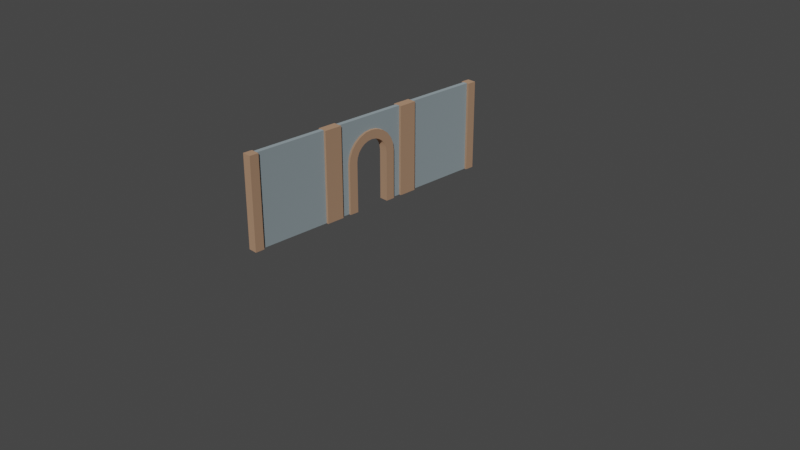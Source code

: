 # Source: wall_with_door_opened.blend  (saved by Blender 3.1.7; exported with 4.5.12 LTS)
import bpy
from mathutils import Matrix  # noqa: F401  (used for matrix-valued properties, if any)

bpy.ops.wm.read_factory_settings(use_empty=True)
scene = bpy.context.scene
scene.name = 'Scene'

# ---- collections
col_collection = bpy.data.collections.new('Collection'); scene.collection.children.link(col_collection)

# ---- materials (node trees are filled in below, after node groups)
mat_wood_009 = bpy.data.materials.new('wood.009')
mat_wood_009.use_backface_culling = True
mat_wood_009.use_transparent_shadow = False
mat_wood_009.diffuse_color = (0.9098, 0.549, 0.349, 1.0)
mat_stone_009 = bpy.data.materials.new('stone.009')
mat_stone_009.use_backface_culling = True
mat_stone_009.use_transparent_shadow = False
mat_stone_009.diffuse_color = (0.6039, 0.7333, 0.7882, 1.0)
mat_wood_010 = bpy.data.materials.new('wood.010')
mat_wood_010.use_backface_culling = True
mat_wood_010.use_transparent_shadow = False
mat_wood_010.diffuse_color = (0.9098, 0.549, 0.349, 1.0)
mat_stone_010 = bpy.data.materials.new('stone.010')
mat_stone_010.use_backface_culling = True
mat_stone_010.use_transparent_shadow = False
mat_stone_010.diffuse_color = (0.6039, 0.7333, 0.7882, 1.0)
mat_wood_011 = bpy.data.materials.new('wood.011')
mat_wood_011.use_backface_culling = True
mat_wood_011.use_transparent_shadow = False
mat_wood_011.diffuse_color = (0.9098, 0.549, 0.349, 1.0)
mat_stone_011 = bpy.data.materials.new('stone.011')
mat_stone_011.use_backface_culling = True
mat_stone_011.use_transparent_shadow = False
mat_stone_011.diffuse_color = (0.6039, 0.7333, 0.7882, 1.0)

# ---- material node trees
mat_wood_009.use_nodes = True; mat_wood_009.node_tree.nodes.clear()
_N = mat_wood_009.node_tree.nodes; _L = mat_wood_009.node_tree.links
n0 = _N.new('ShaderNodeBsdfPrincipled'); n0.name = 'Principled BSDF'; n0.location = (10, 300)
n0.distribution = 'GGX'
n0.subsurface_method = 'RANDOM_WALK_SKIN'
n0.inputs[0].default_value = (0.9098, 0.549, 0.349, 1.0)
n0.inputs[1].default_value = 1.0
n0.inputs[2].default_value = 1.0
n0.inputs[3].default_value = 1.45
n0.inputs[27].default_value = (0.0, 0.0, 0.0, 1.0)
n0.inputs[28].default_value = 1.0
n1 = _N.new('ShaderNodeOutputMaterial'); n1.name = 'Material Output'; n1.location = (320, 270)
_L.new(n0.outputs[0], n1.inputs[0])
n1.is_active_output = True
mat_stone_009.use_nodes = True; mat_stone_009.node_tree.nodes.clear()
_N = mat_stone_009.node_tree.nodes; _L = mat_stone_009.node_tree.links
n0 = _N.new('ShaderNodeBsdfPrincipled'); n0.name = 'Principled BSDF'; n0.location = (10, 300)
n0.distribution = 'GGX'
n0.subsurface_method = 'RANDOM_WALK_SKIN'
n0.inputs[0].default_value = (0.6039, 0.7333, 0.7882, 1.0)
n0.inputs[1].default_value = 1.0
n0.inputs[2].default_value = 1.0
n0.inputs[3].default_value = 1.45
n0.inputs[27].default_value = (0.0, 0.0, 0.0, 1.0)
n0.inputs[28].default_value = 1.0
n1 = _N.new('ShaderNodeOutputMaterial'); n1.name = 'Material Output'; n1.location = (320, 270)
_L.new(n0.outputs[0], n1.inputs[0])
n1.is_active_output = True
mat_wood_010.use_nodes = True; mat_wood_010.node_tree.nodes.clear()
_N = mat_wood_010.node_tree.nodes; _L = mat_wood_010.node_tree.links
n0 = _N.new('ShaderNodeBsdfPrincipled'); n0.name = 'Principled BSDF'; n0.location = (10, 300)
n0.distribution = 'GGX'
n0.subsurface_method = 'RANDOM_WALK_SKIN'
n0.inputs[0].default_value = (0.9098, 0.549, 0.349, 1.0)
n0.inputs[1].default_value = 1.0
n0.inputs[2].default_value = 1.0
n0.inputs[3].default_value = 1.45
n0.inputs[27].default_value = (0.0, 0.0, 0.0, 1.0)
n0.inputs[28].default_value = 1.0
n1 = _N.new('ShaderNodeOutputMaterial'); n1.name = 'Material Output'; n1.location = (320, 270)
_L.new(n0.outputs[0], n1.inputs[0])
n1.is_active_output = True
mat_stone_010.use_nodes = True; mat_stone_010.node_tree.nodes.clear()
_N = mat_stone_010.node_tree.nodes; _L = mat_stone_010.node_tree.links
n0 = _N.new('ShaderNodeBsdfPrincipled'); n0.name = 'Principled BSDF'; n0.location = (10, 300)
n0.distribution = 'GGX'
n0.subsurface_method = 'RANDOM_WALK_SKIN'
n0.inputs[0].default_value = (0.6039, 0.7333, 0.7882, 1.0)
n0.inputs[1].default_value = 1.0
n0.inputs[2].default_value = 1.0
n0.inputs[3].default_value = 1.45
n0.inputs[27].default_value = (0.0, 0.0, 0.0, 1.0)
n0.inputs[28].default_value = 1.0
n1 = _N.new('ShaderNodeOutputMaterial'); n1.name = 'Material Output'; n1.location = (320, 270)
_L.new(n0.outputs[0], n1.inputs[0])
n1.is_active_output = True
mat_wood_011.use_nodes = True; mat_wood_011.node_tree.nodes.clear()
_N = mat_wood_011.node_tree.nodes; _L = mat_wood_011.node_tree.links
n0 = _N.new('ShaderNodeBsdfPrincipled'); n0.name = 'Principled BSDF'; n0.location = (10, 300)
n0.distribution = 'GGX'
n0.subsurface_method = 'RANDOM_WALK_SKIN'
n0.inputs[0].default_value = (0.9098, 0.549, 0.349, 1.0)
n0.inputs[1].default_value = 1.0
n0.inputs[2].default_value = 1.0
n0.inputs[3].default_value = 1.45
n0.inputs[27].default_value = (0.0, 0.0, 0.0, 1.0)
n0.inputs[28].default_value = 1.0
n1 = _N.new('ShaderNodeOutputMaterial'); n1.name = 'Material Output'; n1.location = (320, 270)
_L.new(n0.outputs[0], n1.inputs[0])
n1.is_active_output = True
mat_stone_011.use_nodes = True; mat_stone_011.node_tree.nodes.clear()
_N = mat_stone_011.node_tree.nodes; _L = mat_stone_011.node_tree.links
n0 = _N.new('ShaderNodeBsdfPrincipled'); n0.name = 'Principled BSDF'; n0.location = (10, 300)
n0.distribution = 'GGX'
n0.subsurface_method = 'RANDOM_WALK_SKIN'
n0.inputs[0].default_value = (0.6039, 0.7333, 0.7882, 1.0)
n0.inputs[1].default_value = 1.0
n0.inputs[2].default_value = 1.0
n0.inputs[3].default_value = 1.45
n0.inputs[27].default_value = (0.0, 0.0, 0.0, 1.0)
n0.inputs[28].default_value = 1.0
n1 = _N.new('ShaderNodeOutputMaterial'); n1.name = 'Material Output'; n1.location = (320, 270)
_L.new(n0.outputs[0], n1.inputs[0])
n1.is_active_output = True

# ---- world
world_world = bpy.data.worlds.new('World'); scene.world = world_world
world_world.use_nodes = True; world_world.node_tree.nodes.clear()
_N = world_world.node_tree.nodes; _L = world_world.node_tree.links
n0 = _N.new('ShaderNodeOutputWorld'); n0.name = 'World Output'; n0.location = (300, 300)
n1 = _N.new('ShaderNodeBackground'); n1.name = 'Background'; n1.location = (10, 300)
n1.inputs[0].default_value = (0.05088, 0.05088, 0.05088, 1.0)
_L.new(n1.outputs[0], n0.inputs[0])
n0.is_active_output = True
world_world.color = (0.05088, 0.05088, 0.05088)
world_world.use_sun_shadow = False
world_world.sun_shadow_jitter_overblur = 0.0

# ---- cameras
cam_camera = bpy.data.cameras.new('Camera')
cam_camera.clip_end = 100.0
cam_camera.ortho_scale = 7.314

# ---- meshes
me_mesh_walldoor_002 = bpy.data.meshes.new('Mesh wallDoor.002')
me_mesh_walldoor_002.from_pydata([(-0.5, 0.5, 0.0), (-0.5, 0.4, 0.0), (-0.4, 0.5, 0.0), (-0.475, 0.4, 0.0), (-0.425, 0.4, 0.0), (-0.4, 0.4, 0.0), (-0.475, 0.4, 0.0), (-0.5, 0.4, 0.0), (-0.475, 0.4, 1.0), (-0.5, 0.4, 1.0), (-0.5, 0.4, 1.0), (-0.5, 0.5, 1.0), (-0.475, 0.4, 1.0), (-0.4, 0.5, 1.0), (-0.425, 0.4, 1.0), (-0.4, 0.4, 1.0), (-0.5, -0.5, 1.0), (-0.5, -0.4, 1.0), (-0.4, -0.5, 1.0), (-0.475, -0.4, 1.0), (-0.425, -0.4, 1.0), (-0.4, -0.4, 1.0), (-0.5, -0.4, 0.0), (-0.475, -0.4, 0.0), (-0.5, -0.4, 1.0), (-0.475, -0.4, 1.0), (-0.5, -0.4, 0.0), (-0.5, -0.5, 0.0), (-0.475, -0.4, 0.0), (-0.4, -0.5, 0.0), (-0.425, -0.4, 0.0), (-0.4, -0.4, 0.0), (-0.4, 0.4, 0.0), (-0.425, 0.4, 0.0), (-0.4, 0.4, 1.0), (-0.425, 0.4, 1.0), (-0.425, -0.4, 0.0), (-0.4, -0.4, 0.0), (-0.425, -0.4, 1.0), (-0.4, -0.4, 1.0), (-0.4, -0.5, 0.0), (-0.4, -0.5, 1.0), (-0.4, -0.4, 0.0), (-0.4, -0.4, 1.0), (-0.5, -0.5, 1.0), (-0.5, -0.5, 0.0), (-0.5, -0.4, 1.0), (-0.5, -0.4, 0.0), (-0.5, 0.5, 0.0), (-0.4, 0.5, 0.0), (-0.5, 0.5, 1.0), (-0.4, 0.5, 1.0), (-0.4, -0.5, 0.0), (-0.5, -0.5, 0.0), (-0.4, -0.5, 1.0), (-0.5, -0.5, 1.0), (-0.4, 0.4, 0.0), (-0.4, 0.4, 1.0), (-0.4, 0.5, 0.0), (-0.4, 0.5, 1.0), (-0.5, 0.4, 1.0), (-0.5, 0.4, 0.0), (-0.5, 0.5, 1.0), (-0.5, 0.5, 0.0), (-0.425, -0.15, 0.8098), (-0.425, -0.07765, 0.8398), (-0.4, -0.15, 0.8098), (-0.4, -0.07765, 0.8398), (-0.425, -0.07765, 0.8398), (-0.425, -1.444e-15, 0.85), (-0.4, -0.07765, 0.8398), (-0.4, -1.444e-15, 0.85), (-0.425, 0.3, 0.0), (-0.4, 0.3, 0.0), (-0.425, 0.3, 0.55), (-0.4, 0.3, 0.55), (-0.5, -0.2, -3.614e-21), (-0.5, -0.3, -3.614e-21), (-0.4, -0.2, 0.0), (-0.475, -0.3, 0.0), (-0.425, -0.3, 0.0), (-0.4, -0.3, 0.0), (-0.4, 0.2, 0.0), (-0.4, 0.2, 0.55), (-0.4, 0.3, 0.0), (-0.4, 0.2, 0.7714), (-0.4, 0.2121, 0.7621), (-0.4, 0.2598, 0.7), (-0.4, 0.2898, 0.6276), (-0.4, 0.3, 0.55), (-0.4, 0.1932, 0.6018), (-0.4, 0.1732, 0.65), (-0.4, 0.15, 0.8098), (-0.4, 0.1414, 0.6914), (-0.4, 0.1, 0.7232), (-0.4, 0.07765, 0.8398), (-0.4, 0.05176, 0.7432), (-0.4, -1.444e-15, 0.85), (-0.4, -1.444e-15, 0.75), (-0.4, -0.05176, 0.7432), (-0.4, -0.07765, 0.8398), (-0.4, -0.1, 0.7232), (-0.4, -0.1414, 0.6914), (-0.4, -0.15, 0.8098), (-0.4, -0.1732, 0.65), (-0.4, -0.1932, 0.6018), (-0.4, -0.2, 0.7714), (-0.4, -0.2, 0.55), (-0.4, -0.2121, 0.7621), (-0.4, -0.2, 0.0), (-0.4, -0.2598, 0.7), (-0.4, -0.2898, 0.6276), (-0.4, -0.3, 0.0), (-0.4, -0.3, 0.55), (-0.4, -0.3, 0.0), (-0.425, -0.3, 0.0), (-0.4, -0.3, 0.55), (-0.425, -0.3, 0.55), (-0.425, -0.2, 0.7714), (-0.425, -0.15, 0.8098), (-0.4, -0.2, 0.7714), (-0.4, -0.15, 0.8098), (-0.4, -0.2121, 0.7621), (-0.425, -0.2121, 0.7621), (-0.5, 0.3, -3.614e-21), (-0.5, 0.2, -3.614e-21), (-0.475, 0.3, 0.0), (-0.4, 0.2, 0.0), (-0.425, 0.3, 0.0), (-0.4, 0.3, 0.0), (-0.4, 0.1732, 0.65), (-0.5, 0.1732, 0.65), (-0.4, 0.1414, 0.6914), (-0.5, 0.1414, 0.6914), (-0.5, -0.1732, 0.65), (-0.4, -0.1732, 0.65), (-0.5, -0.1414, 0.6914), (-0.4, -0.1414, 0.6914), (-0.475, -0.2898, 0.6276), (-0.5, -0.2898, 0.6276), (-0.475, -0.2598, 0.7), (-0.5, -0.2598, 0.7), (-0.5, -0.1932, 0.6018), (-0.4, -0.1932, 0.6018), (-0.5, -0.1732, 0.65), (-0.4, -0.1732, 0.65), (-0.475, -0.3, 0.55), (-0.5, -0.3, 0.55), (-0.475, -0.2898, 0.6276), (-0.5, -0.2898, 0.6276), (-0.425, 0.2898, 0.6276), (-0.4, 0.2898, 0.6276), (-0.425, 0.2598, 0.7), (-0.4, 0.2598, 0.7), (-0.5, -0.2121, 0.7621), (-0.5, -0.2, 0.7714), (-0.475, -0.2121, 0.7621), (-0.475, -0.2, 0.7714), (-0.5, -0.15, 0.8098), (-0.475, -0.15, 0.8098), (-0.5, -0.3, -3.614e-21), (-0.5, -0.3, 0.55), (-0.475, -0.3, 0.0), (-0.475, -0.3, 0.55), (-0.475, -0.2598, 0.7), (-0.5, -0.2598, 0.7), (-0.475, -0.2121, 0.7621), (-0.5, -0.2121, 0.7621), (-0.5, 0.2, 0.7714), (-0.5, 0.2121, 0.7621), (-0.475, 0.2, 0.7714), (-0.475, 0.2121, 0.7621), (-0.475, 0.15, 0.8098), (-0.5, 0.15, 0.8098), (-0.425, 0.07765, 0.8398), (-0.425, 0.15, 0.8098), (-0.4, 0.07765, 0.8398), (-0.4, 0.15, 0.8098), (-0.5, 0.2, -3.614e-21), (-0.5, 0.2, 0.55), (-0.4, 0.2, 0.0), (-0.4, 0.2, 0.55), (-0.5, -0.15, 0.8098), (-0.5, -0.07765, 0.8398), (-0.475, -0.15, 0.8098), (-0.475, -0.07765, 0.8398), (-0.425, -1.444e-15, 0.85), (-0.425, 0.07765, 0.8398), (-0.4, -1.444e-15, 0.85), (-0.4, 0.07765, 0.8398), (-0.4, 0.2, 0.55), (-0.5, 0.2, 0.55), (-0.4, 0.1932, 0.6018), (-0.5, 0.1932, 0.6018), (-0.5, 0.2598, 0.7), (-0.475, 0.2598, 0.7), (-0.5, 0.2121, 0.7621), (-0.475, 0.2121, 0.7621), (-0.4, -0.2598, 0.7), (-0.425, -0.2598, 0.7), (-0.4, -0.2121, 0.7621), (-0.425, -0.2121, 0.7621), (-0.5, -0.2, -3.614e-21), (-0.4, -0.2, 0.0), (-0.5, -0.2, 0.55), (-0.4, -0.2, 0.55), (-0.4, -0.3, 0.55), (-0.425, -0.3, 0.55), (-0.4, -0.2898, 0.6276), (-0.425, -0.2898, 0.6276), (-0.425, 0.2598, 0.7), (-0.4, 0.2598, 0.7), (-0.425, 0.2121, 0.7621), (-0.4, 0.2121, 0.7621), (-0.4, -0.2898, 0.6276), (-0.425, -0.2898, 0.6276), (-0.4, -0.2598, 0.7), (-0.425, -0.2598, 0.7), (-0.4, 0.1932, 0.6018), (-0.5, 0.1932, 0.6018), (-0.4, 0.1732, 0.65), (-0.5, 0.1732, 0.65), (-0.5, -1.444e-15, 0.75), (-0.5, -0.05176, 0.7432), (-0.4, -1.444e-15, 0.75), (-0.4, -0.05176, 0.7432), (-0.5, -0.2121, 0.7621), (-0.5, -0.2, 0.55), (-0.5, -0.2, 0.7714), (-0.5, -0.1932, 0.6018), (-0.5, -0.15, 0.8098), (-0.5, -0.1732, 0.65), (-0.5, -0.1414, 0.6914), (-0.5, -0.07765, 0.8398), (-0.5, -0.1, 0.7232), (-0.5, -0.05176, 0.7432), (-0.5, -1.444e-15, 0.85), (-0.5, -1.444e-15, 0.75), (-0.5, 0.07765, 0.8398), (-0.5, 0.05176, 0.7432), (-0.5, 0.1, 0.7232), (-0.5, 0.15, 0.8098), (-0.5, 0.1414, 0.6914), (-0.5, 0.1732, 0.65), (-0.5, 0.2, 0.7714), (-0.5, 0.1932, 0.6018), (-0.5, 0.2, 0.55), (-0.5, 0.2, -3.614e-21), (-0.5, 0.3, -3.614e-21), (-0.5, 0.2121, 0.7621), (-0.5, 0.2598, 0.7), (-0.5, 0.2898, 0.6276), (-0.5, 0.3, 0.55), (-0.5, -0.3, 0.55), (-0.5, -0.3, -3.614e-21), (-0.5, -0.2898, 0.6276), (-0.5, -0.2, -3.614e-21), (-0.5, -0.2598, 0.7), (-0.425, 0.2, 0.7714), (-0.425, 0.2121, 0.7621), (-0.4, 0.2, 0.7714), (-0.4, 0.2121, 0.7621), (-0.4, 0.15, 0.8098), (-0.425, 0.15, 0.8098), (-0.5, -0.07765, 0.8398), (-0.5, -1.444e-15, 0.85), (-0.475, -0.07765, 0.8398), (-0.475, -1.444e-15, 0.85), (-0.5, 0.1414, 0.6914), (-0.5, 0.1, 0.7232), (-0.4, 0.1414, 0.6914), (-0.4, 0.1, 0.7232), (-0.5, 0.2898, 0.6276), (-0.475, 0.2898, 0.6276), (-0.5, 0.2598, 0.7), (-0.475, 0.2598, 0.7), (-0.5, 0.07765, 0.8398), (-0.5, 0.15, 0.8098), (-0.475, 0.07765, 0.8398), (-0.475, 0.15, 0.8098), (-0.5, 0.3, -3.614e-21), (-0.475, 0.3, 0.0), (-0.5, 0.3, 0.55), (-0.475, 0.3, 0.55), (-0.5, -0.05176, 0.7432), (-0.5, -0.1, 0.7232), (-0.4, -0.05176, 0.7432), (-0.4, -0.1, 0.7232), (-0.5, -1.444e-15, 0.85), (-0.5, 0.07765, 0.8398), (-0.475, -1.444e-15, 0.85), (-0.475, 0.07765, 0.8398), (-0.5, 0.3, 0.55), (-0.475, 0.3, 0.55), (-0.5, 0.2898, 0.6276), (-0.475, 0.2898, 0.6276), (-0.5, 0.1, 0.7232), (-0.5, 0.05176, 0.7432), (-0.4, 0.1, 0.7232), (-0.4, 0.05176, 0.7432), (-0.5, 0.05176, 0.7432), (-0.5, -1.444e-15, 0.75), (-0.4, 0.05176, 0.7432), (-0.4, -1.444e-15, 0.75), (-0.5, -0.1, 0.7232), (-0.5, -0.1414, 0.6914), (-0.4, -0.1, 0.7232), (-0.4, -0.1414, 0.6914), (-0.425, 0.3, 0.55), (-0.4, 0.3, 0.55), (-0.425, 0.2898, 0.6276), (-0.4, 0.2898, 0.6276), (-0.5, -0.2, 0.55), (-0.4, -0.2, 0.55), (-0.5, -0.1932, 0.6018), (-0.4, -0.1932, 0.6018), (-0.475, 0.4, 0.0), (-0.425, 0.4, 0.0), (-0.475, 0.4, 1.0), (-0.425, 0.4, 1.0), (-0.475, -0.4, 1.0), (-0.425, -0.4, 1.0), (-0.475, -0.4, 0.0), (-0.425, -0.4, 0.0), (-0.475, -0.3, 0.0), (-0.425, -0.3, 0.0), (-0.475, 0.3, 0.0), (-0.425, 0.3, 0.0), (-0.475, -0.4, 0.0), (-0.475, -0.2898, 0.6276), (-0.475, -0.4, 1.0), (-0.475, -0.2598, 0.7), (-0.475, -0.2121, 0.7621), (-0.475, -0.15, 0.8098), (-0.475, -0.07765, 0.8398), (-0.475, 0.4, 1.0), (-0.475, -0.3, 0.55), (-0.475, -1.444e-15, 0.85), (-0.475, 0.07765, 0.8398), (-0.475, 0.15, 0.8098), (-0.475, 0.2, 0.7714), (-0.475, 0.2121, 0.7621), (-0.475, 0.2598, 0.7), (-0.475, 0.2898, 0.6276), (-0.475, 0.3, 0.55), (-0.475, 0.4, 0.0), (-0.475, 0.3, 0.0), (-0.475, -0.3, 0.0), (-0.475, -0.2, 0.7714), (-0.475, -0.15, 0.8098), (-0.475, -0.2121, 0.7621), (-0.425, -0.4, 0.0), (-0.425, -0.4, 1.0), (-0.425, -0.3, 0.0), (-0.425, -0.3, 0.55), (-0.425, -0.2898, 0.6276), (-0.425, -0.2598, 0.7), (-0.425, -0.2121, 0.7621), (-0.425, -0.15, 0.8098), (-0.425, -0.07765, 0.8398), (-0.425, 0.4, 1.0), (-0.425, -1.444e-15, 0.85), (-0.425, 0.07765, 0.8398), (-0.425, 0.15, 0.8098), (-0.425, 0.2, 0.7714), (-0.425, 0.2121, 0.7621), (-0.425, 0.2598, 0.7), (-0.425, 0.2898, 0.6276), (-0.425, 0.3, 0.55), (-0.425, 0.4, 0.0), (-0.425, 0.3, 0.0), (-0.425, -0.2, 0.7714), (-0.425, -0.2121, 0.7621), (-0.425, -0.15, 0.8098), (-0.5, -0.6, 1.0), (-0.5, -0.6, 0.0), (-0.5, -0.5, 1.0), (-0.5, -0.5, 0.0), (-0.5, -1.4, 0.0), (-0.5, -1.5, 0.0), (-0.475, -1.4, 0.0), (-0.4, -1.5, 0.0), (-0.425, -1.4, 0.0), (-0.4, -1.4, 0.0), (-0.4, -1.5, 0.0), (-0.5, -1.5, 0.0), (-0.4, -1.5, 1.0), (-0.5, -1.5, 1.0), (-0.5, -0.6, 1.0), (-0.5, -0.5, 1.0), (-0.475, -0.6, 1.0), (-0.4, -0.5, 1.0), (-0.425, -0.6, 1.0), (-0.4, -0.6, 1.0), (-0.475, -0.6, 0.0), (-0.5, -0.6, 0.0), (-0.475, -0.6, 1.0), (-0.5, -0.6, 1.0), (-0.425, -1.4, 0.0), (-0.4, -1.4, 0.0), (-0.425, -1.4, 1.0), (-0.4, -1.4, 1.0), (-0.4, -1.5, 0.0), (-0.4, -1.5, 1.0), (-0.4, -1.4, 0.0), (-0.4, -1.4, 1.0), (-0.5, -1.5, 1.0), (-0.5, -1.5, 0.0), (-0.5, -1.4, 1.0), (-0.5, -1.4, 0.0), (-0.5, -1.4, 0.0), (-0.475, -1.4, 0.0), (-0.5, -1.4, 1.0), (-0.475, -1.4, 1.0), (-0.4, -0.6, 0.0), (-0.425, -0.6, 0.0), (-0.4, -0.6, 1.0), (-0.425, -0.6, 1.0), (-0.5, -0.5, 0.0), (-0.4, -0.5, 0.0), (-0.5, -0.5, 1.0), (-0.4, -0.5, 1.0), (-0.5, -1.5, 1.0), (-0.5, -1.4, 1.0), (-0.4, -1.5, 1.0), (-0.475, -1.4, 1.0), (-0.425, -1.4, 1.0), (-0.4, -1.4, 1.0), (-0.5, -0.5, 0.0), (-0.5, -0.6, 0.0), (-0.4, -0.5, 0.0), (-0.475, -0.6, 0.0), (-0.425, -0.6, 0.0), (-0.4, -0.6, 0.0), (-0.4, -0.6, 0.0), (-0.4, -0.6, 1.0), (-0.4, -0.5, 0.0), (-0.4, -0.5, 1.0), (-0.475, -1.4, 0.0), (-0.425, -1.4, 0.0), (-0.475, -0.6, 1.0), (-0.425, -0.6, 1.0), (-0.475, -1.4, 1.0), (-0.425, -1.4, 1.0), (-0.475, -0.6, 0.0), (-0.425, -0.6, 0.0), (-0.425, -1.4, 0.0), (-0.425, -1.4, 1.0), (-0.425, -0.6, 0.0), (-0.425, -0.6, 1.0), (-0.475, -1.4, 1.0), (-0.475, -1.4, 0.0), (-0.475, -0.6, 1.0), (-0.475, -0.6, 0.0), (-0.5, 1.4, 1.0), (-0.5, 1.4, 0.0), (-0.5, 1.5, 1.0), (-0.5, 1.5, 0.0), (-0.5, 0.6, 0.0), (-0.5, 0.5, 0.0), (-0.475, 0.6, 0.0), (-0.4, 0.5, 0.0), (-0.425, 0.6, 0.0), (-0.4, 0.6, 0.0), (-0.4, 0.5, 0.0), (-0.5, 0.5, 0.0), (-0.4, 0.5, 1.0), (-0.5, 0.5, 1.0), (-0.5, 1.4, 1.0), (-0.5, 1.5, 1.0), (-0.475, 1.4, 1.0), (-0.4, 1.5, 1.0), (-0.425, 1.4, 1.0), (-0.4, 1.4, 1.0), (-0.475, 1.4, 0.0), (-0.5, 1.4, 0.0), (-0.475, 1.4, 1.0), (-0.5, 1.4, 1.0), (-0.425, 0.6, 0.0), (-0.4, 0.6, 0.0), (-0.425, 0.6, 1.0), (-0.4, 0.6, 1.0), (-0.4, 0.5, 0.0), (-0.4, 0.5, 1.0), (-0.4, 0.6, 0.0), (-0.4, 0.6, 1.0), (-0.5, 0.5, 1.0), (-0.5, 0.5, 0.0), (-0.5, 0.6, 1.0), (-0.5, 0.6, 0.0), (-0.5, 0.6, 0.0), (-0.475, 0.6, 0.0), (-0.5, 0.6, 1.0), (-0.475, 0.6, 1.0), (-0.4, 1.4, 0.0), (-0.425, 1.4, 0.0), (-0.4, 1.4, 1.0), (-0.425, 1.4, 1.0), (-0.5, 1.5, 0.0), (-0.4, 1.5, 0.0), (-0.5, 1.5, 1.0), (-0.4, 1.5, 1.0), (-0.5, 0.5, 1.0), (-0.5, 0.6, 1.0), (-0.4, 0.5, 1.0), (-0.475, 0.6, 1.0), (-0.425, 0.6, 1.0), (-0.4, 0.6, 1.0), (-0.5, 1.5, 0.0), (-0.5, 1.4, 0.0), (-0.4, 1.5, 0.0), (-0.475, 1.4, 0.0), (-0.425, 1.4, 0.0), (-0.4, 1.4, 0.0), (-0.4, 1.4, 0.0), (-0.4, 1.4, 1.0), (-0.4, 1.5, 0.0), (-0.4, 1.5, 1.0), (-0.475, 0.6, 0.0), (-0.425, 0.6, 0.0), (-0.475, 1.4, 1.0), (-0.425, 1.4, 1.0), (-0.475, 0.6, 1.0), (-0.425, 0.6, 1.0), (-0.475, 1.4, 0.0), (-0.425, 1.4, 0.0), (-0.425, 0.6, 0.0), (-0.425, 0.6, 1.0), (-0.425, 1.4, 0.0), (-0.425, 1.4, 1.0), (-0.475, 0.6, 1.0), (-0.475, 0.6, 0.0), (-0.475, 1.4, 1.0), (-0.475, 1.4, 0.0)], [], [(2, 1, 0), (1, 2, 3), (3, 2, 4), (4, 2, 5), (8, 7, 6), (7, 8, 9), (12, 11, 10), (11, 12, 13), (13, 12, 14), (13, 14, 15), (18, 17, 16), (17, 18, 19), (19, 18, 20), (20, 18, 21), (24, 23, 22), (23, 24, 25), (28, 27, 26), (27, 28, 29), (29, 28, 30), (29, 30, 31), (34, 33, 32), (33, 34, 35), (38, 37, 36), (37, 38, 39), (42, 41, 40), (41, 42, 43), (46, 45, 44), (45, 46, 47), (50, 49, 48), (49, 50, 51), (54, 53, 52), (53, 54, 55), (58, 57, 56), (57, 58, 59), (62, 61, 60), (61, 62, 63), (66, 65, 64), (65, 66, 67), (70, 69, 68), (69, 70, 71), (74, 73, 72), (73, 74, 75), (78, 77, 76), (77, 78, 79), (79, 78, 80), (80, 78, 81), (84, 83, 82), (83, 84, 85), (85, 84, 86), (86, 84, 87), (87, 84, 88), (88, 84, 89), (85, 90, 83), (85, 91, 90), (92, 91, 85), (92, 93, 91), (92, 94, 93), (95, 94, 92), (95, 96, 94), (97, 96, 95), (97, 98, 96), (97, 99, 98), (100, 99, 97), (100, 101, 99), (100, 102, 101), (103, 102, 100), (103, 104, 102), (103, 105, 104), (106, 105, 103), (106, 107, 105), (108, 107, 106), (108, 109, 107), (110, 109, 108), (111, 109, 110), (111, 112, 109), (112, 111, 113), (116, 115, 114), (115, 116, 117), (120, 119, 118), (119, 120, 121), (118, 122, 120), (122, 118, 123), (126, 125, 124), (125, 126, 127), (127, 126, 128), (127, 128, 129), (132, 131, 130), (131, 132, 133), (136, 135, 134), (135, 136, 137), (140, 139, 138), (139, 140, 141), (144, 143, 142), (143, 144, 145), (148, 147, 146), (147, 148, 149), (152, 151, 150), (151, 152, 153), (156, 155, 154), (155, 156, 157), (157, 158, 155), (158, 157, 159), (162, 161, 160), (161, 162, 163), (166, 165, 164), (165, 166, 167), (170, 169, 168), (169, 170, 171), (168, 172, 170), (172, 168, 173), (176, 175, 174), (175, 176, 177), (180, 179, 178), (179, 180, 181), (184, 183, 182), (183, 184, 185), (188, 187, 186), (187, 188, 189), (192, 191, 190), (191, 192, 193), (196, 195, 194), (195, 196, 197), (200, 199, 198), (199, 200, 201), (204, 203, 202), (203, 204, 205), (208, 207, 206), (207, 208, 209), (212, 211, 210), (211, 212, 213), (216, 215, 214), (215, 216, 217), (220, 219, 218), (219, 220, 221), (224, 223, 222), (223, 224, 225), (228, 227, 226), (227, 228, 229), (229, 228, 230), (229, 230, 231), (231, 230, 232), (232, 230, 233), (232, 233, 234), (234, 233, 235), (235, 233, 236), (235, 236, 237), (237, 236, 238), (237, 238, 239), (239, 238, 240), (240, 238, 241), (240, 241, 242), (242, 241, 243), (243, 241, 244), (243, 244, 245), (245, 244, 246), (246, 244, 247), (247, 244, 248), (248, 244, 249), (248, 249, 250), (248, 250, 251), (248, 251, 252), (255, 254, 253), (254, 255, 256), (256, 255, 257), (256, 257, 226), (256, 226, 227), (260, 259, 258), (259, 260, 261), (258, 262, 260), (262, 258, 263), (266, 265, 264), (265, 266, 267), (270, 269, 268), (269, 270, 271), (274, 273, 272), (273, 274, 275), (278, 277, 276), (277, 278, 279), (282, 281, 280), (281, 282, 283), (286, 285, 284), (285, 286, 287), (290, 289, 288), (289, 290, 291), (294, 293, 292), (293, 294, 295), (298, 297, 296), (297, 298, 299), (302, 301, 300), (301, 302, 303), (306, 305, 304), (305, 306, 307), (310, 309, 308), (309, 310, 311), (314, 313, 312), (313, 314, 315), (321, 318, 320), (318, 321, 319), (325, 322, 324), (322, 325, 323), (317, 326, 316), (326, 317, 327), (330, 329, 328), (329, 330, 331), (331, 330, 332), (332, 330, 333), (333, 330, 334), (334, 330, 335), (328, 329, 336), (334, 335, 337), (337, 335, 338), (338, 335, 339), (339, 335, 340), (340, 335, 341), (341, 335, 342), (342, 335, 343), (343, 335, 344), (345, 344, 335), (344, 345, 346), (347, 328, 336), (350, 349, 348), (353, 352, 351), (352, 353, 354), (355, 352, 354), (356, 352, 355), (357, 352, 356), (358, 352, 357), (359, 352, 358), (352, 359, 360), (360, 359, 361), (360, 361, 362), (360, 362, 363), (360, 363, 364), (360, 364, 365), (360, 365, 366), (360, 366, 367), (360, 367, 368), (360, 368, 369), (369, 368, 370), (373, 372, 371), (376, 375, 374), (375, 376, 377), (380, 379, 378), (379, 380, 381), (381, 380, 382), (381, 382, 383), (386, 385, 384), (385, 386, 387), (390, 389, 388), (389, 390, 391), (391, 390, 392), (391, 392, 393), (396, 395, 394), (395, 396, 397), (400, 399, 398), (399, 400, 401), (404, 403, 402), (403, 404, 405), (408, 407, 406), (407, 408, 409), (412, 411, 410), (411, 412, 413), (416, 415, 414), (415, 416, 417), (420, 419, 418), (419, 420, 421), (424, 423, 422), (423, 424, 425), (425, 424, 426), (426, 424, 427), (430, 429, 428), (429, 430, 431), (431, 430, 432), (432, 430, 433), (436, 435, 434), (435, 436, 437), (443, 440, 442), (440, 443, 441), (448, 447, 446), (447, 448, 449), (452, 451, 450), (451, 452, 453), (445, 438, 444), (438, 445, 439), (456, 455, 454), (455, 456, 457), (460, 459, 458), (459, 460, 461), (461, 460, 462), (461, 462, 463), (466, 465, 464), (465, 466, 467), (470, 469, 468), (469, 470, 471), (471, 470, 472), (471, 472, 473), (476, 475, 474), (475, 476, 477), (480, 479, 478), (479, 480, 481), (484, 483, 482), (483, 484, 485), (488, 487, 486), (487, 488, 489), (492, 491, 490), (491, 492, 493), (496, 495, 494), (495, 496, 497), (500, 499, 498), (499, 500, 501), (504, 503, 502), (503, 504, 505), (505, 504, 506), (506, 504, 507), (510, 509, 508), (509, 510, 511), (511, 510, 512), (512, 510, 513), (516, 515, 514), (515, 516, 517), (523, 520, 522), (520, 523, 521), (528, 527, 526), (527, 528, 529), (532, 531, 530), (531, 532, 533), (525, 518, 524), (518, 525, 519)])
me_mesh_walldoor_002.polygons.foreach_set('use_smooth', [0, 0, 0, 0, 0, 0, 0, 0, 0, 0, 0, 0, 0, 0, 0, 0, 0, 0, 0, 0, 0, 0, 0, 0, 0, 0, 0, 0, 0, 0, 0, 0, 0, 0, 0, 0, 1, 1, 1, 1, 1, 1, 0, 0, 0, 0, 0, 0, 0, 0, 0, 0, 0, 0, 0, 0, 0, 0, 0, 0, 0, 0, 0, 0, 0, 0, 0, 0, 0, 0, 0, 0, 0, 0, 0, 0, 1, 1, 1, 1, 1, 1, 0, 0, 0, 0, 1, 1, 1, 1, 1, 1, 1, 1, 1, 1, 1, 1, 1, 1, 1, 1, 1, 1, 1, 1, 1, 1, 1, 1, 1, 1, 1, 1, 1, 1, 1, 1, 1, 1, 1, 1, 1, 1, 1, 1, 1, 1, 1, 1, 1, 1, 1, 1, 1, 1, 0, 0, 0, 0, 0, 0, 0, 0, 0, 0, 0, 0, 0, 0, 0, 0, 0, 0, 0, 1, 0, 0, 0, 0, 0, 0, 0, 0, 0, 0, 1, 1, 1, 1, 1, 1, 1, 1, 1, 1, 1, 1, 1, 1, 1, 1, 1, 1, 1, 1, 1, 1, 1, 1, 1, 1, 1, 1, 1, 1, 0, 0, 0, 0, 0, 0, 0, 0, 0, 0, 0, 0, 0, 0, 0, 0, 0, 0, 0, 0, 0, 0, 0, 0, 1, 0, 0, 0, 0, 0, 0, 0, 0, 0, 0, 0, 0, 0, 0, 0, 0, 0, 0, 1, 0, 0, 0, 0, 0, 0, 0, 0, 0, 0, 0, 0, 0, 0, 0, 0, 0, 0, 0, 0, 0, 0, 0, 0, 0, 0, 0, 0, 0, 0, 0, 0, 0, 0, 0, 0, 0, 0, 0, 0, 0, 0, 0, 0, 0, 0, 0, 0, 0, 0, 0, 0, 0, 0, 0, 0, 0, 0, 0, 0, 0, 0, 0, 0, 0, 0, 0, 0, 0, 0, 0, 0, 0, 0, 0, 0, 0, 0, 0, 0, 0, 0, 0, 0, 0, 0, 0, 0])
me_mesh_walldoor_002.polygons.foreach_set('material_index', [0, 0, 0, 0, 0, 0, 0, 0, 0, 0, 0, 0, 0, 0, 0, 0, 0, 0, 0, 0, 0, 0, 0, 0, 0, 0, 0, 0, 0, 0, 0, 0, 0, 0, 0, 0, 0, 0, 0, 0, 0, 0, 0, 0, 0, 0, 0, 0, 0, 0, 0, 0, 0, 0, 0, 0, 0, 0, 0, 0, 0, 0, 0, 0, 0, 0, 0, 0, 0, 0, 0, 0, 0, 0, 0, 0, 0, 0, 0, 0, 0, 0, 0, 0, 0, 0, 0, 0, 0, 0, 0, 0, 0, 0, 0, 0, 0, 0, 0, 0, 0, 0, 0, 0, 0, 0, 0, 0, 0, 0, 0, 0, 0, 0, 0, 0, 0, 0, 0, 0, 0, 0, 0, 0, 0, 0, 0, 0, 0, 0, 0, 0, 0, 0, 0, 0, 0, 0, 0, 0, 0, 0, 0, 0, 0, 0, 0, 0, 0, 0, 0, 0, 0, 0, 0, 0, 0, 0, 0, 0, 0, 0, 0, 0, 0, 0, 0, 0, 0, 0, 0, 0, 0, 0, 0, 0, 0, 0, 0, 0, 0, 0, 0, 0, 0, 0, 0, 0, 0, 0, 0, 0, 0, 0, 0, 0, 1, 1, 1, 1, 1, 1, 1, 1, 1, 1, 1, 1, 1, 1, 1, 1, 1, 1, 1, 1, 1, 1, 1, 1, 1, 1, 1, 1, 1, 1, 1, 1, 1, 1, 1, 1, 1, 1, 1, 1, 1, 1, 1, 1, 2, 2, 2, 2, 2, 2, 2, 2, 2, 2, 2, 2, 2, 2, 2, 2, 2, 2, 2, 2, 2, 2, 2, 2, 2, 2, 2, 2, 2, 2, 2, 2, 2, 2, 2, 2, 3, 3, 3, 3, 3, 3, 3, 3, 4, 4, 4, 4, 4, 4, 4, 4, 4, 4, 4, 4, 4, 4, 4, 4, 4, 4, 4, 4, 4, 4, 4, 4, 4, 4, 4, 4, 4, 4, 4, 4, 4, 4, 4, 4, 5, 5, 5, 5, 5, 5, 5, 5])
_uv = me_mesh_walldoor_002.uv_layers.new(name='UVMap')
_uv.uv.foreach_set('vector', [15.75, 19.69, 19.69, 15.75, 19.69, 19.69, 19.69, 15.75, 15.75, 19.69, 18.7, 15.75, 18.7, 15.75, 15.75, 19.69, 16.73, 15.75, 16.73, 15.75, 15.75, 19.69, 15.75, 15.75, -18.7, 39.37, -19.69, 0.0, -18.7, 0.0, -19.69, 0.0, -18.7, 39.37, -19.69, 39.37, -18.7, 15.75, -19.69, 19.69, -19.69, 15.75, -19.69, 19.69, -18.7, 15.75, -15.75, 19.69, -15.75, 19.69, -18.7, 15.75, -16.73, 15.75, -15.75, 19.69, -16.73, 15.75, -15.75, 15.75, -15.75, -19.69, -19.69, -15.75, -19.69, -19.69, -19.69, -15.75, -15.75, -19.69, -18.7, -15.75, -18.7, -15.75, -15.75, -19.69, -16.73, -15.75, -16.73, -15.75, -15.75, -19.69, -15.75, -15.75, 19.69, 39.37, 18.7, 0.0, 19.69, 0.0, 18.7, 0.0, 19.69, 39.37, 18.7, 39.37, 18.7, -15.75, 19.69, -19.69, 19.69, -15.75, 19.69, -19.69, 18.7, -15.75, 15.75, -19.69, 15.75, -19.69, 18.7, -15.75, 16.73, -15.75, 15.75, -19.69, 16.73, -15.75, 15.75, -15.75, -15.75, 39.37, -16.73, 0.0, -15.75, 0.0, -16.73, 0.0, -15.75, 39.37, -16.73, 39.37, 16.73, 39.37, 15.75, 0.0, 16.73, 0.0, 15.75, 0.0, 16.73, 39.37, 15.75, 39.37, -15.75, 0.0, -19.69, 39.37, -19.69, 0.0, -19.69, 39.37, -15.75, 0.0, -15.75, 39.37, 15.75, 39.37, 19.69, 0.0, 19.69, 39.37, 19.69, 0.0, 15.75, 39.37, 15.75, 0.0, 19.69, 39.37, 15.75, 0.0, 19.69, 0.0, 15.75, 0.0, 19.69, 39.37, 15.75, 39.37, -15.75, 39.37, -19.69, 0.0, -15.75, 0.0, -19.69, 0.0, -15.75, 39.37, -19.69, 39.37, 19.69, 0.0, 15.75, 39.37, 15.75, 0.0, 15.75, 39.37, 19.69, 0.0, 19.69, 39.37, -19.69, 39.37, -15.75, 0.0, -15.75, 39.37, -15.75, 0.0, -19.69, 39.37, -19.69, 0.0, -15.75, 6.745, -16.73, 9.828, -16.73, 6.745, -16.73, 9.828, -15.75, 6.745, -15.75, 9.828, -15.75, 1.285, -16.73, 4.368, -16.73, 1.285, -16.73, 4.368, -15.75, 1.285, -15.75, 4.368, 16.73, 21.65, 15.75, 0.0, 16.73, 0.0, 15.75, 0.0, 16.73, 21.65, 15.75, 21.65, 15.75, -7.874, 19.69, -11.81, 19.69, -7.874, 19.69, -11.81, 15.75, -7.874, 18.7, -11.81, 18.7, -11.81, 15.75, -7.874, 16.73, -11.81, 16.73, -11.81, 15.75, -7.874, 15.75, -11.81, 11.81, 0.0, 7.874, 21.65, 7.874, 0.0, 7.874, 21.65, 11.81, 0.0, 7.874, 30.37, 7.874, 30.37, 11.81, 0.0, 8.352, 30.01, 8.352, 30.01, 11.81, 0.0, 10.23, 27.56, 10.23, 27.56, 11.81, 0.0, 11.41, 24.71, 11.41, 24.71, 11.81, 0.0, 11.81, 21.65, 7.874, 30.37, 7.606, 23.69, 7.874, 21.65, 7.874, 30.37, 6.819, 25.59, 7.606, 23.69, 5.906, 31.88, 6.819, 25.59, 7.874, 30.37, 5.906, 31.88, 5.568, 27.22, 6.819, 25.59, 5.906, 31.88, 3.937, 28.47, 5.568, 27.22, 3.057, 33.06, 3.937, 28.47, 5.906, 31.88, 3.057, 33.06, 2.038, 29.26, 3.937, 28.47, -5.684e-14, 33.46, 2.038, 29.26, 3.057, 33.06, -5.684e-14, 33.46, -5.684e-14, 29.53, 2.038, 29.26, -5.684e-14, 33.46, -2.038, 29.26, -5.684e-14, 29.53, -3.057, 33.06, -2.038, 29.26, -5.684e-14, 33.46, -3.057, 33.06, -3.937, 28.47, -2.038, 29.26, -3.057, 33.06, -5.568, 27.22, -3.937, 28.47, -5.906, 31.88, -5.568, 27.22, -3.057, 33.06, -5.906, 31.88, -6.819, 25.59, -5.568, 27.22, -5.906, 31.88, -7.606, 23.69, -6.819, 25.59, -7.874, 30.37, -7.606, 23.69, -5.906, 31.88, -7.874, 30.37, -7.874, 21.65, -7.606, 23.69, -8.352, 30.01, -7.874, 21.65, -7.874, 30.37, -8.352, 30.01, -7.874, 0.0, -7.874, 21.65, -10.23, 27.56, -7.874, 0.0, -8.352, 30.01, -11.41, 24.71, -7.874, 0.0, -10.23, 27.56, -11.41, 24.71, -11.81, 0.0, -7.874, 0.0, -11.81, 0.0, -11.41, 24.71, -11.81, 21.65, -15.75, 21.65, -16.73, 0.0, -15.75, 0.0, -16.73, 0.0, -15.75, 21.65, -16.73, 21.65, -15.75, 12.24, -16.73, 14.72, -16.73, 12.24, -16.73, 14.72, -15.75, 12.24, -15.75, 14.72, -16.73, 12.24, -15.75, 11.64, -15.75, 12.24, -15.75, 11.64, -16.73, 12.24, -16.73, 11.64, 18.7, 11.81, 19.69, 7.874, 19.69, 11.81, 19.69, 7.874, 18.7, 11.81, 15.75, 7.874, 15.75, 7.874, 18.7, 11.81, 16.73, 11.81, 15.75, 7.874, 16.73, 11.81, 15.75, 11.81, -15.75, 18.21, -19.69, 16.15, -15.75, 16.15, -19.69, 16.15, -15.75, 18.21, -19.69, 18.21, 19.69, 18.21, 15.75, 16.15, 19.69, 16.15, 15.75, 16.15, 19.69, 18.21, 15.75, 18.21, -18.7, 21.55, -19.69, 18.46, -18.7, 18.46, -19.69, 18.46, -18.7, 21.55, -19.69, 21.55, 19.69, 21.03, 15.75, 18.98, 19.69, 18.98, 15.75, 18.98, 19.69, 21.03, 15.75, 21.03, -18.7, 23.01, -19.69, 19.93, -18.7, 19.93, -19.69, 19.93, -18.7, 23.01, -19.69, 23.01, 16.73, 21.55, 15.75, 18.46, 16.73, 18.46, 15.75, 18.46, 16.73, 21.55, 15.75, 21.55, -18.7, 11.64, -19.69, 12.24, -19.69, 11.64, -19.69, 12.24, -18.7, 11.64, -18.7, 12.24, -18.7, 12.24, -19.69, 14.72, -19.69, 12.24, -19.69, 14.72, -18.7, 12.24, -18.7, 14.72, -18.7, 0.0, -19.69, 21.65, -19.69, 0.0, -19.69, 21.65, -18.7, 0.0, -18.7, 21.65, -18.7, 18.72, -19.69, 15.64, -18.7, 15.64, -19.69, 15.64, -18.7, 18.72, -19.69, 18.72, 18.7, 12.24, 19.69, 11.64, 19.69, 12.24, 19.69, 11.64, 18.7, 12.24, 18.7, 11.64, 19.69, 12.24, 18.7, 14.72, 18.7, 12.24, 18.7, 14.72, 19.69, 12.24, 19.69, 14.72, 15.75, 9.828, 16.73, 6.745, 16.73, 9.828, 16.73, 6.745, 15.75, 9.828, 15.75, 6.745, -15.75, 0.0, -19.69, 21.65, -19.69, 0.0, -19.69, 21.65, -15.75, 0.0, -15.75, 21.65, -18.7, 6.745, -19.69, 9.828, -19.69, 6.745, -19.69, 9.828, -18.7, 6.745, -18.7, 9.828, 15.75, 4.368, 16.73, 1.285, 16.73, 4.368, 16.73, 1.285, 15.75, 4.368, 15.75, 1.285, -15.75, 22.5, -19.69, 20.44, -15.75, 20.44, -19.69, 20.44, -15.75, 22.5, -19.69, 22.5, 19.69, 18.72, 18.7, 15.64, 19.69, 15.64, 18.7, 15.64, 19.69, 18.72, 18.7, 18.72, -15.75, 18.72, -16.73, 15.64, -15.75, 15.64, -16.73, 15.64, -15.75, 18.72, -16.73, 18.72, 19.69, 21.65, 15.75, 0.0, 19.69, 0.0, 15.75, 0.0, 19.69, 21.65, 15.75, 21.65, -15.75, 23.01, -16.73, 19.93, -15.75, 19.93, -16.73, 19.93, -15.75, 23.01, -16.73, 23.01, 16.73, 18.72, 15.75, 15.64, 16.73, 15.64, 15.75, 15.64, 16.73, 18.72, 15.75, 18.72, -15.75, 21.55, -16.73, 18.46, -15.75, 18.46, -16.73, 18.46, -15.75, 21.55, -16.73, 21.55, -15.75, 21.03, -19.69, 18.98, -15.75, 18.98, -19.69, 18.98, -15.75, 21.03, -19.69, 21.03, 15.75, 3.854, 19.69, 1.799, 19.69, 3.854, 19.69, 1.799, 15.75, 3.854, 15.75, 1.799, 7.874, 30.37, 7.874, 21.65, 8.352, 30.01, 7.874, 21.65, 7.874, 30.37, 7.606, 23.69, 7.606, 23.69, 7.874, 30.37, 5.906, 31.88, 7.606, 23.69, 5.906, 31.88, 6.819, 25.59, 6.819, 25.59, 5.906, 31.88, 5.568, 27.22, 5.568, 27.22, 5.906, 31.88, 3.057, 33.06, 5.568, 27.22, 3.057, 33.06, 3.937, 28.47, 3.937, 28.47, 3.057, 33.06, 2.038, 29.26, 2.038, 29.26, 3.057, 33.06, 5.684e-14, 33.46, 2.038, 29.26, 5.684e-14, 33.46, 5.684e-14, 29.53, 5.684e-14, 29.53, 5.684e-14, 33.46, -3.057, 33.06, 5.684e-14, 29.53, -3.057, 33.06, -2.038, 29.26, -2.038, 29.26, -3.057, 33.06, -3.937, 28.47, -3.937, 28.47, -3.057, 33.06, -5.906, 31.88, -3.937, 28.47, -5.906, 31.88, -5.568, 27.22, -5.568, 27.22, -5.906, 31.88, -6.819, 25.59, -6.819, 25.59, -5.906, 31.88, -7.874, 30.37, -6.819, 25.59, -7.874, 30.37, -7.606, 23.69, -7.606, 23.69, -7.874, 30.37, -7.874, 21.65, -7.874, 21.65, -7.874, 30.37, -7.874, 0.0, -7.874, 0.0, -7.874, 30.37, -11.81, 0.0, -11.81, 0.0, -7.874, 30.37, -8.352, 30.01, -11.81, 0.0, -8.352, 30.01, -10.23, 27.56, -11.81, 0.0, -10.23, 27.56, -11.41, 24.71, -11.81, 0.0, -11.41, 24.71, -11.81, 21.65, 11.41, 24.71, 11.81, 0.0, 11.81, 21.65, 11.81, 0.0, 11.41, 24.71, 7.874, 0.0, 7.874, 0.0, 11.41, 24.71, 10.23, 27.56, 7.874, 0.0, 10.23, 27.56, 8.352, 30.01, 7.874, 0.0, 8.352, 30.01, 7.874, 21.65, 15.75, 12.24, 16.73, 11.64, 16.73, 12.24, 16.73, 11.64, 15.75, 12.24, 15.75, 11.64, 16.73, 12.24, 15.75, 14.72, 15.75, 12.24, 15.75, 14.72, 16.73, 12.24, 16.73, 14.72, -18.7, 1.285, -19.69, 4.368, -19.69, 1.285, -19.69, 4.368, -18.7, 1.285, -18.7, 4.368, -15.75, 12.15, -19.69, 14.21, -19.69, 12.15, -19.69, 14.21, -15.75, 12.15, -15.75, 14.21, 19.69, 21.55, 18.7, 18.46, 19.69, 18.46, 18.7, 18.46, 19.69, 21.55, 18.7, 21.55, 18.7, 9.828, 19.69, 6.745, 19.69, 9.828, 19.69, 6.745, 18.7, 9.828, 18.7, 6.745, 19.69, 21.65, 18.7, 0.0, 19.69, 0.0, 18.7, 0.0, 19.69, 21.65, 18.7, 21.65, 15.75, 9.314, 19.69, 7.259, 19.69, 9.314, 19.69, 7.259, 15.75, 9.314, 15.75, 7.259, 18.7, 4.368, 19.69, 1.285, 19.69, 4.368, 19.69, 1.285, 18.7, 4.368, 18.7, 1.285, 19.69, 23.01, 18.7, 19.93, 19.69, 19.93, 18.7, 19.93, 19.69, 23.01, 18.7, 23.01, -15.75, 7.259, -19.69, 9.314, -19.69, 7.259, -19.69, 9.314, -15.75, 7.259, -15.75, 9.314, -15.75, 1.799, -19.69, 3.854, -19.69, 1.799, -19.69, 3.854, -15.75, 1.799, -15.75, 3.854, 15.75, 14.21, 19.69, 12.15, 19.69, 14.21, 19.69, 12.15, 15.75, 14.21, 15.75, 12.15, 16.73, 23.01, 15.75, 19.93, 16.73, 19.93, 15.75, 19.93, 16.73, 23.01, 15.75, 23.01, 19.69, 22.5, 15.75, 20.44, 19.69, 20.44, 15.75, 20.44, 19.69, 22.5, 15.75, 22.5, -16.73, -15.75, -18.7, 15.75, -18.7, -15.75, -18.7, 15.75, -16.73, -15.75, -16.73, 15.75, 16.73, -11.81, 18.7, -15.75, 18.7, -11.81, 18.7, -15.75, 16.73, -11.81, 16.73, -15.75, 16.73, 15.75, 18.7, 11.81, 18.7, 15.75, 18.7, 11.81, 16.73, 15.75, 16.73, 11.81, 15.75, 39.37, 11.41, 24.71, 15.75, 0.0, 11.41, 24.71, 15.75, 39.37, 10.23, 27.56, 10.23, 27.56, 15.75, 39.37, 8.352, 30.01, 8.352, 30.01, 15.75, 39.37, 5.906, 31.88, 5.906, 31.88, 15.75, 39.37, 3.057, 33.06, 3.057, 33.06, 15.75, 39.37, -15.75, 39.37, 15.75, 0.0, 11.41, 24.71, 11.81, 21.65, 3.057, 33.06, -15.75, 39.37, 5.684e-14, 33.46, 5.684e-14, 33.46, -15.75, 39.37, -3.057, 33.06, -3.057, 33.06, -15.75, 39.37, -5.906, 31.88, -5.906, 31.88, -15.75, 39.37, -7.874, 30.37, -7.874, 30.37, -15.75, 39.37, -8.352, 30.01, -8.352, 30.01, -15.75, 39.37, -10.23, 27.56, -10.23, 27.56, -15.75, 39.37, -11.41, 24.71, -11.41, 24.71, -15.75, 39.37, -11.81, 21.65, -15.75, 0.0, -11.81, 21.65, -15.75, 39.37, -11.81, 21.65, -15.75, 0.0, -11.81, 0.0, 11.81, 0.0, 15.75, 0.0, 11.81, 21.65, 8.352, 30.01, 5.906, 31.88, 7.874, 30.37, -11.81, 0.0, -15.75, 39.37, -15.75, 0.0, -15.75, 39.37, -11.81, 0.0, -11.81, 21.65, -11.41, 24.71, -15.75, 39.37, -11.81, 21.65, -10.23, 27.56, -15.75, 39.37, -11.41, 24.71, -8.352, 30.01, -15.75, 39.37, -10.23, 27.56, -5.906, 31.88, -15.75, 39.37, -8.352, 30.01, -3.057, 33.06, -15.75, 39.37, -5.906, 31.88, -15.75, 39.37, -3.057, 33.06, 15.75, 39.37, 15.75, 39.37, -3.057, 33.06, -5.688e-14, 33.46, 15.75, 39.37, -5.688e-14, 33.46, 3.057, 33.06, 15.75, 39.37, 3.057, 33.06, 5.906, 31.88, 15.75, 39.37, 5.906, 31.88, 7.874, 30.37, 15.75, 39.37, 7.874, 30.37, 8.352, 30.01, 15.75, 39.37, 8.352, 30.01, 10.23, 27.56, 15.75, 39.37, 10.23, 27.56, 11.41, 24.71, 15.75, 39.37, 11.41, 24.71, 11.81, 21.65, 15.75, 39.37, 11.81, 21.65, 15.75, 0.0, 15.75, 0.0, 11.81, 21.65, 11.81, 0.0, -5.906, 31.88, -8.352, 30.01, -7.874, 30.37, -19.69, 39.37, -15.75, 0.0, -15.75, 39.37, -15.75, 0.0, -19.69, 39.37, -19.69, 0.0, 18.7, -15.75, 19.69, -19.69, 19.69, -15.75, 19.69, -19.69, 18.7, -15.75, 15.75, -19.69, 15.75, -19.69, 18.7, -15.75, 16.73, -15.75, 15.75, -19.69, 16.73, -15.75, 15.75, -15.75, -15.75, 39.37, -19.69, 0.0, -15.75, 0.0, -19.69, 0.0, -15.75, 39.37, -19.69, 39.37, -18.7, 15.75, -19.69, 19.69, -19.69, 15.75, -19.69, 19.69, -18.7, 15.75, -15.75, 19.69, -15.75, 19.69, -18.7, 15.75, -16.73, 15.75, -15.75, 19.69, -16.73, 15.75, -15.75, 15.75, -18.7, 39.37, -19.69, 0.0, -18.7, 0.0, -19.69, 0.0, -18.7, 39.37, -19.69, 39.37, 16.73, 39.37, 15.75, 0.0, 16.73, 0.0, 15.75, 0.0, 16.73, 39.37, 15.75, 39.37, -15.75, 0.0, -19.69, 39.37, -19.69, 0.0, -19.69, 39.37, -15.75, 0.0, -15.75, 39.37, 15.75, 39.37, 19.69, 0.0, 19.69, 39.37, 19.69, 0.0, 15.75, 39.37, 15.75, 0.0, 19.69, 39.37, 18.7, 0.0, 19.69, 0.0, 18.7, 0.0, 19.69, 39.37, 18.7, 39.37, -15.75, 39.37, -16.73, 0.0, -15.75, 0.0, -16.73, 0.0, -15.75, 39.37, -16.73, 39.37, 19.69, 39.37, 15.75, 0.0, 19.69, 0.0, 15.75, 0.0, 19.69, 39.37, 15.75, 39.37, -15.75, -19.69, -19.69, -15.75, -19.69, -19.69, -19.69, -15.75, -15.75, -19.69, -18.7, -15.75, -18.7, -15.75, -15.75, -19.69, -16.73, -15.75, -16.73, -15.75, -15.75, -19.69, -15.75, -15.75, 15.75, 19.69, 19.69, 15.75, 19.69, 19.69, 19.69, 15.75, 15.75, 19.69, 18.7, 15.75, 18.7, 15.75, 15.75, 19.69, 16.73, 15.75, 16.73, 15.75, 15.75, 19.69, 15.75, 15.75, 19.69, 0.0, 15.75, 39.37, 15.75, 0.0, 15.75, 39.37, 19.69, 0.0, 19.69, 39.37, -16.73, -15.75, -18.7, 15.75, -18.7, -15.75, -18.7, 15.75, -16.73, -15.75, -16.73, 15.75, 15.75, 0.0, -15.75, 39.37, -15.75, 0.0, -15.75, 39.37, 15.75, 0.0, 15.75, 39.37, -15.75, 39.37, 15.75, 0.0, 15.75, 39.37, 15.75, 0.0, -15.75, 39.37, -15.75, 0.0, 16.73, 15.75, 18.7, -15.75, 18.7, 15.75, 18.7, -15.75, 16.73, 15.75, 16.73, -15.75, -19.69, 39.37, -15.75, 0.0, -15.75, 39.37, -15.75, 0.0, -19.69, 39.37, -19.69, 0.0, 18.7, -15.75, 19.69, -19.69, 19.69, -15.75, 19.69, -19.69, 18.7, -15.75, 15.75, -19.69, 15.75, -19.69, 18.7, -15.75, 16.73, -15.75, 15.75, -19.69, 16.73, -15.75, 15.75, -15.75, -15.75, 39.37, -19.69, 0.0, -15.75, 0.0, -19.69, 0.0, -15.75, 39.37, -19.69, 39.37, -18.7, 15.75, -19.69, 19.69, -19.69, 15.75, -19.69, 19.69, -18.7, 15.75, -15.75, 19.69, -15.75, 19.69, -18.7, 15.75, -16.73, 15.75, -15.75, 19.69, -16.73, 15.75, -15.75, 15.75, -18.7, 39.37, -19.69, 0.0, -18.7, 0.0, -19.69, 0.0, -18.7, 39.37, -19.69, 39.37, 16.73, 39.37, 15.75, 0.0, 16.73, 0.0, 15.75, 0.0, 16.73, 39.37, 15.75, 39.37, -15.75, 0.0, -19.69, 39.37, -19.69, 0.0, -19.69, 39.37, -15.75, 0.0, -15.75, 39.37, 15.75, 39.37, 19.69, 0.0, 19.69, 39.37, 19.69, 0.0, 15.75, 39.37, 15.75, 0.0, 19.69, 39.37, 18.7, 0.0, 19.69, 0.0, 18.7, 0.0, 19.69, 39.37, 18.7, 39.37, -15.75, 39.37, -16.73, 0.0, -15.75, 0.0, -16.73, 0.0, -15.75, 39.37, -16.73, 39.37, 19.69, 39.37, 15.75, 0.0, 19.69, 0.0, 15.75, 0.0, 19.69, 39.37, 15.75, 39.37, -15.75, -19.69, -19.69, -15.75, -19.69, -19.69, -19.69, -15.75, -15.75, -19.69, -18.7, -15.75, -18.7, -15.75, -15.75, -19.69, -16.73, -15.75, -16.73, -15.75, -15.75, -19.69, -15.75, -15.75, 15.75, 19.69, 19.69, 15.75, 19.69, 19.69, 19.69, 15.75, 15.75, 19.69, 18.7, 15.75, 18.7, 15.75, 15.75, 19.69, 16.73, 15.75, 16.73, 15.75, 15.75, 19.69, 15.75, 15.75, 19.69, 0.0, 15.75, 39.37, 15.75, 0.0, 15.75, 39.37, 19.69, 0.0, 19.69, 39.37, -16.73, -15.75, -18.7, 15.75, -18.7, -15.75, -18.7, 15.75, -16.73, -15.75, -16.73, 15.75, 15.75, 0.0, -15.75, 39.37, -15.75, 0.0, -15.75, 39.37, 15.75, 0.0, 15.75, 39.37, -15.75, 39.37, 15.75, 0.0, 15.75, 39.37, 15.75, 0.0, -15.75, 39.37, -15.75, 0.0, 16.73, 15.75, 18.7, -15.75, 18.7, 15.75, 18.7, -15.75, 16.73, 15.75, 16.73, -15.75])
me_mesh_walldoor_002.materials.append(mat_wood_009)
me_mesh_walldoor_002.materials.append(mat_stone_009)
me_mesh_walldoor_002.materials.append(mat_wood_010)
me_mesh_walldoor_002.materials.append(mat_stone_010)
me_mesh_walldoor_002.materials.append(mat_wood_011)
me_mesh_walldoor_002.materials.append(mat_stone_011)
me_mesh_walldoor_002.use_remesh_fix_poles = True
me_mesh_walldoor_002.use_remesh_preserve_attributes = False
me_mesh_walldoor_002.update()
me_mesh_walldoor_002.normals_split_custom_set([tuple(v) for v in zip(*[iter([0.0, 0.0, -1.0, 0.0, 0.0, -1.0, 0.0, 0.0, -1.0, 0.0, 0.0, -1.0, 0.0, 0.0, -1.0, 0.0, 0.0, -1.0, 0.0, 0.0, -1.0, 0.0, 0.0, -1.0, 0.0, 0.0, -1.0, 0.0, 0.0, -1.0, 0.0, 0.0, -1.0, 0.0, 0.0, -1.0, 0.0, -1.0, 0.0, 0.0, -1.0, 0.0, 0.0, -1.0, 0.0, 0.0, -1.0, 0.0, 0.0, -1.0, 0.0, 0.0, -1.0, 0.0, 0.0, 0.0, 1.0, 0.0, 0.0, 1.0, 0.0, 0.0, 1.0, 0.0, 0.0, 1.0, 0.0, 0.0, 1.0, 0.0, 0.0, 1.0, 0.0, 0.0, 1.0, 0.0, 0.0, 1.0, 0.0, 0.0, 1.0, 0.0, 0.0, 1.0, 0.0, 0.0, 1.0, 0.0, 0.0, 1.0, 0.0, 0.0, 1.0, 0.0, 0.0, 1.0, 0.0, 0.0, 1.0, 0.0, 0.0, 1.0, 0.0, 0.0, 1.0, 0.0, 0.0, 1.0, 0.0, 0.0, 1.0, 0.0, 0.0, 1.0, 0.0, 0.0, 1.0, 0.0, 0.0, 1.0, 0.0, 0.0, 1.0, 0.0, 0.0, 1.0, 0.0, 1.0, 0.0, 0.0, 1.0, 0.0, 0.0, 1.0, 0.0, 0.0, 1.0, 0.0, 0.0, 1.0, 0.0, 0.0, 1.0, 0.0, 0.0, 0.0, -1.0, 0.0, 0.0, -1.0, 0.0, 0.0, -1.0, 0.0, 0.0, -1.0, 0.0, 0.0, -1.0, 0.0, 0.0, -1.0, 0.0, 0.0, -1.0, 0.0, 0.0, -1.0, 0.0, 0.0, -1.0, 0.0, 0.0, -1.0, 0.0, 0.0, -1.0, 0.0, 0.0, -1.0, 0.0, -1.0, 0.0, 0.0, -1.0, 0.0, 0.0, -1.0, 0.0, 0.0, -1.0, 0.0, 0.0, -1.0, 0.0, 0.0, -1.0, 0.0, 0.0, 1.0, 0.0, 0.0, 1.0, 0.0, 0.0, 1.0, 0.0, 0.0, 1.0, 0.0, 0.0, 1.0, 0.0, 0.0, 1.0, 0.0, 1.0, 0.0, 0.0, 1.0, 0.0, 0.0, 1.0, 0.0, 0.0, 1.0, 0.0, 0.0, 1.0, 0.0, 0.0, 1.0, 0.0, 0.0, -1.0, 0.0, 0.0, -1.0, 0.0, 0.0, -1.0, 0.0, 0.0, -1.0, 0.0, 0.0, -1.0, 0.0, 0.0, -1.0, 0.0, 0.0, 0.0, 1.0, 0.0, 0.0, 1.0, 0.0, 0.0, 1.0, 0.0, 0.0, 1.0, 0.0, 0.0, 1.0, 0.0, 0.0, 1.0, 0.0, 0.0, -1.0, 0.0, 0.0, -1.0, 0.0, 0.0, -1.0, 0.0, 0.0, -1.0, 0.0, 0.0, -1.0, 0.0, 0.0, -1.0, 0.0, 1.0, 0.0, 0.0, 1.0, 0.0, 0.0, 1.0, 0.0, 0.0, 1.0, 0.0, 0.0, 1.0, 0.0, 0.0, 1.0, 0.0, 0.0, -1.0, 0.0, 0.0, -1.0, 0.0, 0.0, -1.0, 0.0, 0.0, -1.0, 0.0, 0.0, -1.0, 0.0, 0.0, -1.0, 0.0, 0.0, -6.236e-06, -0.5, 0.866, 6.236e-06, -0.2588, 0.9659, 6.266e-06, -0.5, 0.866, 6.236e-06, -0.2588, 0.9659, -6.236e-06, -0.5, 0.866, -6.266e-06, -0.2588, 0.9659, -6.236e-06, -0.2588, 0.9659, 4.38e-05, 1.967e-05, 1.0, 6.266e-06, -0.2588, 0.9659, 4.38e-05, 1.967e-05, 1.0, -6.236e-06, -0.2588, 0.9659, -6.266e-06, 1.96e-05, 1.0, 3.139e-06, 0.9979, 0.06539, 0.0, 1.0, 0.0, 0.0, 1.0, 0.0, 0.0, 1.0, 0.0, 3.139e-06, 0.9979, 0.06539, -3.124e-06, 0.9979, 0.06539, 3.614e-20, 0.0, -1.0, 3.614e-20, 0.0, -1.0, 3.614e-20, 0.0, -1.0, 1.445e-19, -1.084e-19, -1.0, 1.445e-19, -1.084e-19, -1.0, 1.445e-19, -1.084e-19, -1.0, 0.0, 0.0, -1.0, 0.0, 0.0, -1.0, 0.0, 0.0, -1.0, 0.0, 0.0, -1.0, 0.0, 0.0, -1.0, 0.0, 0.0, -1.0, 1.0, 0.0, 0.0, 1.0, 0.0, 0.0, 1.0, 0.0, 0.0, 1.0, 0.0, 0.0, 1.0, 0.0, 0.0, 1.0, 0.0, 0.0, 1.0, 0.0, 0.0, 1.0, 0.0, 0.0, 1.0, 0.0, 0.0, 1.0, 0.0, 0.0, 1.0, 0.0, 0.0, 1.0, 0.0, 0.0, 1.0, 0.0, 0.0, 1.0, 0.0, 0.0, 1.0, 0.0, 0.0, 1.0, 0.0, 0.0, 1.0, 0.0, 0.0, 1.0, 0.0, 0.0, 1.0, 4.937e-06, 0.0, 1.0, 4.937e-06, 0.0, 1.0, 4.937e-06, 0.0, 1.0, -1.002e-06, 0.0, 1.0, -1.002e-06, 0.0, 1.0, -1.002e-06, 0.0, 1.0, -1.049e-06, 0.0, 1.0, -1.049e-06, 0.0, 1.0, -1.049e-06, 0.0, 1.0, 1.809e-06, 0.0, 1.0, 1.809e-06, 0.0, 1.0, 1.809e-06, 0.0, 1.0, -3.598e-07, 0.0, 1.0, -3.598e-07, 0.0, 1.0, -3.598e-07, 0.0, 1.0, 0.0, 0.0, 1.0, 0.0, 0.0, 1.0, 0.0, 0.0, 1.0, 0.0, 0.0, 1.0, 0.0, 0.0, 1.0, 0.0, 0.0, 1.0, 0.0, 0.0, 1.0, 0.0, 0.0, 1.0, 0.0, 0.0, 1.0, -8.996e-07, 0.0, 1.0, -8.996e-07, 0.0, 1.0, -8.996e-07, 0.0, 1.0, 8.996e-07, 0.0, 1.0, 8.996e-07, 0.0, 1.0, 8.996e-07, 0.0, 1.0, 0.0, 0.0, 1.0, 0.0, 0.0, 1.0, 0.0, 0.0, 1.0, 0.0, 0.0, 1.0, 0.0, 0.0, 1.0, 0.0, 0.0, 1.0, 4.523e-07, 0.0, 1.0, 4.523e-07, 0.0, 1.0, 4.523e-07, 0.0, 1.0, 0.0, 0.0, 1.0, 0.0, 0.0, 1.0, 0.0, 0.0, 1.0, -1.809e-06, 0.0, 1.0, -1.809e-06, 0.0, 1.0, -1.809e-06, 0.0, 1.0, -1.796e-06, 0.0, 1.0, -1.796e-06, 0.0, 1.0, -1.796e-06, 0.0, 1.0, 1.704e-06, 0.0, 1.0, 1.704e-06, 0.0, 1.0, 1.704e-06, 0.0, 1.0, -4.937e-06, 0.0, 1.0, -4.937e-06, 0.0, 1.0, -4.937e-06, 0.0, 1.0, 0.0, 0.0, 1.0, 0.0, 0.0, 1.0, 0.0, 0.0, 1.0, -4.466e-06, 0.0, 1.0, -4.466e-06, 0.0, 1.0, -4.466e-06, 0.0, 1.0, 0.0, 0.0, 1.0, 0.0, 0.0, 1.0, 0.0, 0.0, 1.0, 0.0, 0.0, 1.0, 0.0, 0.0, 1.0, 0.0, 0.0, 1.0, 0.0, 0.0, 1.0, 0.0, 0.0, 1.0, 0.0, 0.0, 1.0, 6.626e-07, 0.0, 1.0, 6.626e-07, 0.0, 1.0, 6.626e-07, 0.0, -3.139e-06, -0.9979, 0.06539, 0.0, -1.0, 0.0, 0.0, -1.0, 0.0, 0.0, -1.0, 0.0, -3.139e-06, -0.9979, 0.06539, 3.124e-06, -0.9979, 0.06539, 0.0, -0.6088, 0.7934, 6.236e-06, -0.5, 0.866, 0.0, -0.6088, 0.7934, 6.236e-06, -0.5, 0.866, 0.0, -0.6088, 0.7934, -6.266e-06, -0.5, 0.866, 0.0, -0.6088, 0.7934, -6.236e-06, -0.7071, 0.7071, 0.0, -0.6088, 0.7934, -6.236e-06, -0.7071, 0.7071, 0.0, -0.6088, 0.7934, 6.266e-06, -0.7071, 0.7071, 1.445e-19, 0.0, -1.0, 1.445e-19, 0.0, -1.0, 1.445e-19, 0.0, -1.0, 3.614e-20, 2.71e-20, -1.0, 3.614e-20, 2.71e-20, -1.0, 3.614e-20, 2.71e-20, -1.0, 0.0, 0.0, -1.0, 0.0, 0.0, -1.0, 0.0, 0.0, -1.0, 0.0, 0.0, -1.0, 0.0, 0.0, -1.0, 0.0, 0.0, -1.0, 5.706e-09, -0.7071, -0.7071, -5.706e-09, -0.866, -0.5, 0.0, -0.866, -0.5, -5.706e-09, -0.866, -0.5, 5.706e-09, -0.7071, -0.7071, 0.0, -0.7071, -0.7071, -5.706e-09, 0.7071, -0.7071, 5.706e-09, 0.866, -0.5, 0.0, 0.866, -0.5, 5.706e-09, 0.866, -0.5, -5.706e-09, 0.7071, -0.7071, 0.0, 0.7071, -0.7071, -6.266e-06, -0.866, 0.5, 6.266e-06, -0.9659, 0.2588, -6.236e-06, -0.9659, 0.2588, 6.266e-06, -0.9659, 0.2588, -6.266e-06, -0.866, 0.5, 6.236e-06, -0.866, 0.5, -5.706e-09, 0.866, -0.5, 5.706e-09, 0.9659, -0.2588, 0.0, 0.9659, -0.2588, 5.706e-09, 0.9659, -0.2588, -5.706e-09, 0.866, -0.5, 0.0, 0.866, -0.5, -6.266e-06, -0.9659, 0.2588, 3.139e-06, -0.9979, 0.06542, -3.124e-06, -0.9979, 0.06542, 3.139e-06, -0.9979, 0.06542, -6.266e-06, -0.9659, 0.2588, 6.236e-06, -0.9659, 0.2588, 6.266e-06, 0.866, 0.5, -6.266e-06, 0.9659, 0.2588, 6.236e-06, 0.9659, 0.2588, -6.266e-06, 0.9659, 0.2588, 6.266e-06, 0.866, 0.5, -6.236e-06, 0.866, 0.5, -6.234e-06, -0.7071, 0.7071, 0.0, -0.6088, 0.7934, 6.266e-06, -0.7071, 0.7071, 0.0, -0.6088, 0.7934, -6.234e-06, -0.7071, 0.7071, 0.0, -0.6088, 0.7934, 0.0, -0.6088, 0.7934, 6.236e-06, -0.5, 0.866, 0.0, -0.6088, 0.7934, 6.236e-06, -0.5, 0.866, 0.0, -0.6088, 0.7934, -6.266e-06, -0.5, 0.866, 0.0, -1.0, 0.0, 3.124e-06, -0.9979, 0.06539, 0.0, -1.0, 0.0, 3.124e-06, -0.9979, 0.06539, 0.0, -1.0, 0.0, -3.139e-06, -0.9979, 0.06539, -6.266e-06, -0.7071, 0.7071, 6.266e-06, -0.866, 0.5, -6.236e-06, -0.866, 0.5, 6.266e-06, -0.866, 0.5, -6.266e-06, -0.7071, 0.7071, 6.236e-06, -0.7071, 0.7071, 0.0, 0.6088, 0.7934, 6.234e-06, 0.7071, 0.7071, 0.0, 0.6088, 0.7934, 6.234e-06, 0.7071, 0.7071, 0.0, 0.6088, 0.7934, -6.266e-06, 0.7071, 0.7071, 0.0, 0.6088, 0.7934, -6.236e-06, 0.5, 0.866, 0.0, 0.6088, 0.7934, -6.236e-06, 0.5, 0.866, 0.0, 0.6088, 0.7934, 6.266e-06, 0.5, 0.866, -6.257e-05, 0.2588, 0.9659, 6.236e-06, 0.5, 0.866, 6.266e-06, 0.2588, 0.9659, 6.236e-06, 0.5, 0.866, -6.257e-05, 0.2588, 0.9659, -6.266e-06, 0.5, 0.866, 0.0, -1.0, 0.0, 0.0, -0.9979, -0.06539, 0.0, -1.0, 0.0, 0.0, -0.9979, -0.06539, 0.0, -1.0, 0.0, 2.858e-09, -0.9979, -0.06539, -6.257e-05, -0.5, 0.866, 6.236e-06, -0.2588, 0.9659, 6.266e-06, -0.5, 0.866, 6.236e-06, -0.2588, 0.9659, -6.257e-05, -0.5, 0.866, -6.266e-06, -0.2588, 0.9659, -6.236e-06, -1.998e-05, 1.0, 6.236e-06, 0.2588, 0.9659, 6.266e-06, -2.009e-05, 1.0, 6.236e-06, 0.2588, 0.9659, -6.236e-06, -1.998e-05, 1.0, -6.266e-06, 0.2588, 0.9659, 5.706e-09, -0.9659, -0.2588, -2.858e-09, -0.9979, -0.06542, 0.0, -0.9979, -0.06542, -2.858e-09, -0.9979, -0.06542, 5.706e-09, -0.9659, -0.2588, 0.0, -0.9659, -0.2588, 6.266e-06, 0.7071, 0.7071, -6.266e-06, 0.866, 0.5, 6.236e-06, 0.866, 0.5, -6.266e-06, 0.866, 0.5, 6.266e-06, 0.7071, 0.7071, -6.236e-06, 0.7071, 0.7071, -6.266e-06, -0.7071, 0.7071, 6.266e-06, -0.866, 0.5, -6.236e-06, -0.866, 0.5, 6.266e-06, -0.866, 0.5, -6.266e-06, -0.7071, 0.7071, 6.236e-06, -0.7071, 0.7071, -2.858e-09, 0.9979, -0.06539, 0.0, 1.0, 0.0, 0.0, 1.0, 0.0, 0.0, 1.0, 0.0, -2.858e-09, 0.9979, -0.06539, 0.0, 0.9979, -0.06539, -6.266e-06, -0.9659, 0.2588, 3.139e-06, -0.9979, 0.06542, -3.124e-06, -0.9979, 0.06542, 3.139e-06, -0.9979, 0.06542, -6.266e-06, -0.9659, 0.2588, 6.236e-06, -0.9659, 0.2588, 6.266e-06, 0.7071, 0.7071, -6.266e-06, 0.866, 0.5, 6.236e-06, 0.866, 0.5, -6.266e-06, 0.866, 0.5, 6.266e-06, 0.7071, 0.7071, -6.236e-06, 0.7071, 0.7071, -6.266e-06, -0.866, 0.5, 6.266e-06, -0.9659, 0.2588, -6.236e-06, -0.9659, 0.2588, 6.266e-06, -0.9659, 0.2588, -6.266e-06, -0.866, 0.5, 6.236e-06, -0.866, 0.5, 5.706e-09, -0.866, -0.5, -5.706e-09, -0.9659, -0.2588, 0.0, -0.9659, -0.2588, -5.706e-09, -0.9659, -0.2588, 5.706e-09, -0.866, -0.5, 0.0, -0.866, -0.5, 0.0, -1.997e-05, -1.0, 0.0, 0.2588, -0.9659, -5.706e-09, -1.986e-05, -1.0, 0.0, 0.2588, -0.9659, 0.0, -1.997e-05, -1.0, 5.706e-09, 0.2588, -0.9659, -1.0, 0.0, 0.0, -1.0, 0.0, 0.0, -1.0, 0.0, 0.0, -1.0, 0.0, 0.0, -1.0, 0.0, 0.0, -1.0, 0.0, 0.0, -1.0, 0.0, 0.0, -1.0, 0.0, 0.0, -1.0, 0.0, 0.0, -1.0, 0.0, 0.0, -1.0, 0.0, 0.0, -1.0, 0.0, 0.0, -1.0, 0.0, 0.0, -1.0, 0.0, 0.0, -1.0, 0.0, 0.0, -1.0, 0.0, 0.0, -1.0, 0.0, 0.0, -1.0, 0.0, 0.0, -1.0, 0.0, 0.0, -1.0, 0.0, 0.0, -1.0, 0.0, 0.0, -1.0, 0.0, 0.0, -1.0, 0.0, 0.0, -1.0, 0.0, 0.0, -1.0, 0.0, 0.0, -1.0, 0.0, 0.0, -1.0, 0.0, 0.0, -1.0, 0.0, 0.0, -1.0, 0.0, 0.0, -1.0, 0.0, 0.0, -1.0, 0.0, 0.0, -1.0, 0.0, 0.0, -1.0, 0.0, 0.0, -1.0, 0.0, 0.0, -1.0, 0.0, 0.0, -1.0, 0.0, 0.0, -1.0, 0.0, 0.0, -1.0, 0.0, 0.0, -1.0, 0.0, 0.0, -1.0, 0.0, 0.0, -1.0, 0.0, 0.0, -1.0, 0.0, 0.0, -1.0, 0.0, 0.0, -1.0, 0.0, 0.0, -1.0, 0.0, 0.0, -1.0, 0.0, 0.0, -1.0, 0.0, 0.0, -1.0, 0.0, 0.0, -1.0, 0.0, 0.0, -1.0, 0.0, 0.0, -1.0, 0.0, 0.0, -1.0, 0.0, 0.0, -1.0, 0.0, 0.0, -1.0, 0.0, 0.0, -1.0, 0.0, 0.0, -1.0, 0.0, 0.0, -1.0, 0.0, 0.0, 0.0, 0.0, 0.0, 0.0, 0.0, 0.0, 0.0, 0.0, 0.0, -1.0, 0.0, 0.0, -1.0, 0.0, 0.0, -1.0, 0.0, 0.0, -1.0, 0.0, 0.0, -1.0, 0.0, 0.0, -1.0, 0.0, 0.0, -1.0, 0.0, 0.0, -1.0, 0.0, 0.0, -1.0, 0.0, 0.0, -1.0, 0.0, 0.0, -1.0, 0.0, 0.0, -1.0, 0.0, 0.0, -1.0, 0.0, 0.0, -1.0, 0.0, 0.0, -1.0, 0.0, 0.0, -1.0, 0.0, 0.0, -1.0, 0.0, 0.0, -1.0, 0.0, 0.0, -1.0, 0.0, 0.0, -1.0, 0.0, 0.0, -1.0, 0.0, 0.0, -1.0, 0.0, 0.0, -1.0, 0.0, 0.0, -1.0, 0.0, 0.0, -1.0, 0.0, 0.0, -1.0, 0.0, 0.0, -1.0, 0.0, 0.0, -1.0, 0.0, 0.0, -1.0, 0.0, 0.0, -1.0, 0.0, 0.0, 0.0, 0.6088, 0.7934, 6.236e-06, 0.7071, 0.7071, 0.0, 0.6088, 0.7934, 6.236e-06, 0.7071, 0.7071, 0.0, 0.6088, 0.7934, -6.266e-06, 0.7071, 0.7071, 0.0, 0.6088, 0.7934, -6.236e-06, 0.5, 0.866, 0.0, 0.6088, 0.7934, -6.236e-06, 0.5, 0.866, 0.0, 0.6088, 0.7934, 6.266e-06, 0.5, 0.866, -6.236e-06, -0.2588, 0.9659, 6.236e-06, 1.991e-05, 1.0, 6.266e-06, -0.2588, 0.9659, 6.236e-06, 1.991e-05, 1.0, -6.236e-06, -0.2588, 0.9659, -6.266e-06, 1.989e-05, 1.0, 0.0, -0.7071, -0.7071, 0.0, -0.5, -0.866, -5.706e-09, -0.7071, -0.7071, 0.0, -0.5, -0.866, 0.0, -0.7071, -0.7071, 5.706e-09, -0.5, -0.866, 6.266e-06, 0.866, 0.5, -6.266e-06, 0.9659, 0.2588, 6.236e-06, 0.9659, 0.2588, -6.266e-06, 0.9659, 0.2588, 6.266e-06, 0.866, 0.5, -6.236e-06, 0.866, 0.5, -6.236e-06, 0.2588, 0.9659, 6.257e-05, 0.5, 0.866, 6.266e-06, 0.2588, 0.9659, 6.257e-05, 0.5, 0.866, -6.236e-06, 0.2588, 0.9659, -6.266e-06, 0.5, 0.866, 3.139e-06, 0.9979, 0.06539, 0.0, 1.0, 0.0, 0.0, 1.0, 0.0, 0.0, 1.0, 0.0, 3.139e-06, 0.9979, 0.06539, -3.124e-06, 0.9979, 0.06539, 0.0, 0.2588, -0.9659, 0.0, 0.5, -0.866, -5.706e-09, 0.2588, -0.9659, 0.0, 0.5, -0.866, 0.0, 0.2588, -0.9659, 5.706e-09, 0.5, -0.866, -6.236e-06, -1.991e-05, 1.0, 6.236e-06, 0.2588, 0.9659, 6.266e-06, -1.989e-05, 1.0, 6.236e-06, 0.2588, 0.9659, -6.236e-06, -1.991e-05, 1.0, -6.266e-06, 0.2588, 0.9659, 6.266e-06, 0.9659, 0.2588, -3.139e-06, 0.9979, 0.06542, 3.124e-06, 0.9979, 0.06542, -3.139e-06, 0.9979, 0.06542, 6.266e-06, 0.9659, 0.2588, -6.236e-06, 0.9659, 0.2588, 0.0, -0.5, -0.866, 0.0, -0.2588, -0.9659, -5.706e-09, -0.5, -0.866, 0.0, -0.2588, -0.9659, 0.0, -0.5, -0.866, 5.706e-09, -0.2588, -0.9659, 0.0, -0.2588, -0.9659, 0.0, 1.988e-05, -1.0, -5.706e-09, -0.2588, -0.9659, 0.0, 1.988e-05, -1.0, 0.0, -0.2588, -0.9659, 5.706e-09, 1.998e-05, -1.0, 0.0, 0.5, -0.866, 0.0, 0.7071, -0.7071, -5.706e-09, 0.5, -0.866, 0.0, 0.7071, -0.7071, 0.0, 0.5, -0.866, 5.706e-09, 0.7071, -0.7071, 6.266e-06, 0.9659, 0.2588, -3.139e-06, 0.9979, 0.06542, 2.194e-05, 0.9979, 0.06542, -3.139e-06, 0.9979, 0.06542, 6.266e-06, 0.9659, 0.2588, -6.236e-06, 0.9659, 0.2588, -5.706e-09, 0.9659, -0.2588, 2.858e-09, 0.9979, -0.06542, 0.0, 0.9979, -0.06542, 2.858e-09, 0.9979, -0.06542, -5.706e-09, 0.9659, -0.2588, 0.0, 0.9659, -0.2588, 0.0, 0.0, 1.0, 0.0, 0.0, 1.0, 0.0, 0.0, 1.0, 0.0, 0.0, 1.0, 0.0, 0.0, 1.0, 0.0, 0.0, 1.0, 0.0, 0.0, -1.0, 0.0, 0.0, -1.0, 0.0, 0.0, -1.0, 0.0, 0.0, -1.0, 0.0, 0.0, -1.0, 0.0, 0.0, -1.0, 0.0, 0.0, -1.0, 0.0, 0.0, -1.0, 0.0, 0.0, -1.0, 0.0, 0.0, -1.0, 0.0, 0.0, -1.0, 0.0, 0.0, -1.0, -1.0, 0.0, 0.0, -1.0, 0.0, 0.0, -1.0, 0.0, 0.0, -1.0, -1.558e-06, 0.0, -1.0, -1.558e-06, 0.0, -1.0, -1.558e-06, 0.0, -1.0, 6.475e-07, 0.0, -1.0, 6.475e-07, 0.0, -1.0, 6.475e-07, 0.0, -1.0, 0.0, 0.0, -1.0, 0.0, 0.0, -1.0, 0.0, 0.0, -1.0, 0.0, 0.0, -1.0, 0.0, 0.0, -1.0, 0.0, 0.0, -1.0, 0.0, 0.0, -1.0, 0.0, 0.0, -1.0, 0.0, 0.0, -1.0, 0.0, 0.0, -1.0, 0.0, 0.0, -1.0, 0.0, 0.0, -1.0, -1.972e-06, 0.0, -1.0, -1.972e-06, 0.0, -1.0, -1.972e-06, 0.0, -1.0, 9.47e-07, 0.0, -1.0, 9.47e-07, 0.0, -1.0, 9.47e-07, 0.0, -1.0, 0.0, 0.0, -1.0, 0.0, 0.0, -1.0, 0.0, 0.0, -1.0, -7.801e-07, 0.0, -1.0, -7.801e-07, 0.0, -1.0, -7.801e-07, 0.0, -1.0, 0.0, 0.0, -1.0, 0.0, 0.0, -1.0, 0.0, 0.0, -1.0, 0.0, 0.0, -1.0, 0.0, 0.0, -1.0, 0.0, 0.0, -1.0, 0.0, 0.0, -1.0, 0.0, 0.0, -1.0, 0.0, 0.0, -1.0, 0.0, 0.0, -1.0, 0.0, 0.0, -1.0, 0.0, 0.0, -1.0, 0.0, 0.0, -1.0, 0.0, 0.0, -1.0, 0.0, 0.0, -1.0, 0.0, 0.0, -1.0, 0.0, 0.0, -1.0, 0.0, 0.0, -1.0, 0.0, 0.0, -1.0, 0.0, 0.0, -1.0, 0.0, 0.0, -1.0, -4.797e-05, -2.24e-05, -1.0, 4.767e-05, -8.15e-06, -1.0, 4.797e-05, -1.355e-06, 1.0, 0.0, 0.0, 1.0, 0.0, 0.0, 1.0, 0.0, 0.0, 1.0, 0.0, 0.0, 1.0, 0.0, 0.0, 1.0, 0.0, 0.0, 1.0, 2.41e-06, 0.0, 1.0, 2.41e-06, 0.0, 1.0, 2.41e-06, 0.0, 1.0, 0.0, 0.0, 1.0, 0.0, 0.0, 1.0, 0.0, 0.0, 1.0, 0.0, 0.0, 1.0, 0.0, 0.0, 1.0, 0.0, 0.0, 1.0, 0.0, 0.0, 1.0, 0.0, 0.0, 1.0, 0.0, 0.0, 1.0, -7.011e-07, 0.0, 1.0, -7.011e-07, 0.0, 1.0, -7.011e-07, 0.0, 1.0, 0.0, 0.0, 1.0, 0.0, 0.0, 1.0, 0.0, 0.0, 1.0, 7.393e-07, 0.0, 1.0, 7.393e-07, 0.0, 1.0, 7.393e-07, 0.0, 1.0, -3.551e-07, 0.0, 1.0, -3.551e-07, 0.0, 1.0, -3.551e-07, 0.0, 1.0, 3.506e-07, 0.0, 1.0, 3.506e-07, 0.0, 1.0, 3.506e-07, 0.0, 1.0, -1.95e-07, 0.0, 1.0, -1.95e-07, 0.0, 1.0, -1.95e-07, 0.0, 1.0, 1.407e-06, 0.0, 1.0, 1.407e-06, 0.0, 1.0, 1.407e-06, 0.0, 1.0, -4.856e-07, 0.0, 1.0, -4.856e-07, 0.0, 1.0, -4.856e-07, 0.0, 1.0, 3.894e-07, 0.0, 1.0, 3.894e-07, 0.0, 1.0, 3.894e-07, 0.0, 1.0, -1.205e-06, 0.0, 1.0, -1.205e-06, 0.0, 1.0, -1.205e-06, 0.0, 1.0, 0.0, 0.0, 1.0, 0.0, 0.0, 1.0, 0.0, 0.0, 1.0, 0.0, 0.0, 1.0, 0.0, 0.0, 1.0, 0.0, 0.0, 1.0, 2.028e-05, -2.086e-05, 1.0, 2.959e-05, 3.541e-05, 1.0, 2.508e-05, 0.000152, -1.0, 0.0, 0.0, -1.0, 0.0, 0.0, -1.0, 0.0, 0.0, -1.0, 0.0, 0.0, -1.0, 0.0, 0.0, -1.0, 0.0, 0.0, 0.0, 0.0, -1.0, 0.0, 0.0, -1.0, 0.0, 0.0, -1.0, 0.0, 0.0, -1.0, 0.0, 0.0, -1.0, 0.0, 0.0, -1.0, 0.0, 0.0, -1.0, 0.0, 0.0, -1.0, 0.0, 0.0, -1.0, 0.0, 0.0, -1.0, 0.0, 0.0, -1.0, 0.0, 0.0, -1.0, 0.0, -1.0, 0.0, 0.0, -1.0, 0.0, 0.0, -1.0, 0.0, 0.0, -1.0, 0.0, 0.0, -1.0, 0.0, 0.0, -1.0, 0.0, 0.0, 0.0, 1.0, 0.0, 0.0, 1.0, 0.0, 0.0, 1.0, 0.0, 0.0, 1.0, 0.0, 0.0, 1.0, 0.0, 0.0, 1.0, 0.0, 0.0, 1.0, 0.0, 0.0, 1.0, 0.0, 0.0, 1.0, 0.0, 0.0, 1.0, 0.0, 0.0, 1.0, 0.0, 0.0, 1.0, 0.0, -1.0, 0.0, 0.0, -1.0, 0.0, 0.0, -1.0, 0.0, 0.0, -1.0, 0.0, 0.0, -1.0, 0.0, 0.0, -1.0, 0.0, 0.0, 1.0, 0.0, 0.0, 1.0, 0.0, 0.0, 1.0, 0.0, 0.0, 1.0, 0.0, 0.0, 1.0, 0.0, 0.0, 1.0, 0.0, 1.0, 0.0, 0.0, 1.0, 0.0, 0.0, 1.0, 0.0, 0.0, 1.0, 0.0, 0.0, 1.0, 0.0, 0.0, 1.0, 0.0, 0.0, -1.0, 0.0, 0.0, -1.0, 0.0, 0.0, -1.0, 0.0, 0.0, -1.0, 0.0, 0.0, -1.0, 0.0, 0.0, -1.0, 0.0, 0.0, 0.0, 1.0, 0.0, 0.0, 1.0, 0.0, 0.0, 1.0, 0.0, 0.0, 1.0, 0.0, 0.0, 1.0, 0.0, 0.0, 1.0, 0.0, 0.0, -1.0, 0.0, 0.0, -1.0, 0.0, 0.0, -1.0, 0.0, 0.0, -1.0, 0.0, 0.0, -1.0, 0.0, 0.0, -1.0, 0.0, 0.0, 1.0, 0.0, 0.0, 1.0, 0.0, 0.0, 1.0, 0.0, 0.0, 1.0, 0.0, 0.0, 1.0, 0.0, 0.0, 1.0, 0.0, 0.0, 0.0, 1.0, 0.0, 0.0, 1.0, 0.0, 0.0, 1.0, 0.0, 0.0, 1.0, 0.0, 0.0, 1.0, 0.0, 0.0, 1.0, 0.0, 0.0, 1.0, 0.0, 0.0, 1.0, 0.0, 0.0, 1.0, 0.0, 0.0, 1.0, 0.0, 0.0, 1.0, 0.0, 0.0, 1.0, 0.0, 0.0, -1.0, 0.0, 0.0, -1.0, 0.0, 0.0, -1.0, 0.0, 0.0, -1.0, 0.0, 0.0, -1.0, 0.0, 0.0, -1.0, 0.0, 0.0, -1.0, 0.0, 0.0, -1.0, 0.0, 0.0, -1.0, 0.0, 0.0, -1.0, 0.0, 0.0, -1.0, 0.0, 0.0, -1.0, 1.0, 0.0, 0.0, 1.0, 0.0, 0.0, 1.0, 0.0, 0.0, 1.0, 0.0, 0.0, 1.0, 0.0, 0.0, 1.0, 0.0, 0.0, 0.0, 0.0, 1.0, 0.0, 0.0, 1.0, 0.0, 0.0, 1.0, 0.0, 0.0, 1.0, 0.0, 0.0, 1.0, 0.0, 0.0, 1.0, 1.0, 0.0, 0.0, 1.0, 0.0, 0.0, 1.0, 0.0, 0.0, 1.0, 0.0, 0.0, 1.0, 0.0, 0.0, 1.0, 0.0, 0.0, -1.0, 0.0, 0.0, -1.0, 0.0, 0.0, -1.0, 0.0, 0.0, -1.0, 0.0, 0.0, -1.0, 0.0, 0.0, -1.0, 0.0, 0.0, 0.0, 0.0, -1.0, 0.0, 0.0, -1.0, 0.0, 0.0, -1.0, 0.0, 0.0, -1.0, 0.0, 0.0, -1.0, 0.0, 0.0, -1.0, -1.0, 0.0, 0.0, -1.0, 0.0, 0.0, -1.0, 0.0, 0.0, -1.0, 0.0, 0.0, -1.0, 0.0, 0.0, -1.0, 0.0, 0.0, 0.0, 0.0, -1.0, 0.0, 0.0, -1.0, 0.0, 0.0, -1.0, 0.0, 0.0, -1.0, 0.0, 0.0, -1.0, 0.0, 0.0, -1.0, 0.0, 0.0, -1.0, 0.0, 0.0, -1.0, 0.0, 0.0, -1.0, 0.0, 0.0, -1.0, 0.0, 0.0, -1.0, 0.0, 0.0, -1.0, 0.0, -1.0, 0.0, 0.0, -1.0, 0.0, 0.0, -1.0, 0.0, 0.0, -1.0, 0.0, 0.0, -1.0, 0.0, 0.0, -1.0, 0.0, 0.0, 0.0, 1.0, 0.0, 0.0, 1.0, 0.0, 0.0, 1.0, 0.0, 0.0, 1.0, 0.0, 0.0, 1.0, 0.0, 0.0, 1.0, 0.0, 0.0, 1.0, 0.0, 0.0, 1.0, 0.0, 0.0, 1.0, 0.0, 0.0, 1.0, 0.0, 0.0, 1.0, 0.0, 0.0, 1.0, 0.0, -1.0, 0.0, 0.0, -1.0, 0.0, 0.0, -1.0, 0.0, 0.0, -1.0, 0.0, 0.0, -1.0, 0.0, 0.0, -1.0, 0.0, 0.0, 1.0, 0.0, 0.0, 1.0, 0.0, 0.0, 1.0, 0.0, 0.0, 1.0, 0.0, 0.0, 1.0, 0.0, 0.0, 1.0, 0.0, 1.0, 0.0, 0.0, 1.0, 0.0, 0.0, 1.0, 0.0, 0.0, 1.0, 0.0, 0.0, 1.0, 0.0, 0.0, 1.0, 0.0, 0.0, -1.0, 0.0, 0.0, -1.0, 0.0, 0.0, -1.0, 0.0, 0.0, -1.0, 0.0, 0.0, -1.0, 0.0, 0.0, -1.0, 0.0, 0.0, 0.0, 1.0, 0.0, 0.0, 1.0, 0.0, 0.0, 1.0, 0.0, 0.0, 1.0, 0.0, 0.0, 1.0, 0.0, 0.0, 1.0, 0.0, 0.0, -1.0, 0.0, 0.0, -1.0, 0.0, 0.0, -1.0, 0.0, 0.0, -1.0, 0.0, 0.0, -1.0, 0.0, 0.0, -1.0, 0.0, 0.0, 1.0, 0.0, 0.0, 1.0, 0.0, 0.0, 1.0, 0.0, 0.0, 1.0, 0.0, 0.0, 1.0, 0.0, 0.0, 1.0, 0.0, 0.0, 0.0, 1.0, 0.0, 0.0, 1.0, 0.0, 0.0, 1.0, 0.0, 0.0, 1.0, 0.0, 0.0, 1.0, 0.0, 0.0, 1.0, 0.0, 0.0, 1.0, 0.0, 0.0, 1.0, 0.0, 0.0, 1.0, 0.0, 0.0, 1.0, 0.0, 0.0, 1.0, 0.0, 0.0, 1.0, 0.0, 0.0, -1.0, 0.0, 0.0, -1.0, 0.0, 0.0, -1.0, 0.0, 0.0, -1.0, 0.0, 0.0, -1.0, 0.0, 0.0, -1.0, 0.0, 0.0, -1.0, 0.0, 0.0, -1.0, 0.0, 0.0, -1.0, 0.0, 0.0, -1.0, 0.0, 0.0, -1.0, 0.0, 0.0, -1.0, 1.0, 0.0, 0.0, 1.0, 0.0, 0.0, 1.0, 0.0, 0.0, 1.0, 0.0, 0.0, 1.0, 0.0, 0.0, 1.0, 0.0, 0.0, 0.0, 0.0, 1.0, 0.0, 0.0, 1.0, 0.0, 0.0, 1.0, 0.0, 0.0, 1.0, 0.0, 0.0, 1.0, 0.0, 0.0, 1.0, 1.0, 0.0, 0.0, 1.0, 0.0, 0.0, 1.0, 0.0, 0.0, 1.0, 0.0, 0.0, 1.0, 0.0, 0.0, 1.0, 0.0, 0.0, -1.0, 0.0, 0.0, -1.0, 0.0, 0.0, -1.0, 0.0, 0.0, -1.0, 0.0, 0.0, -1.0, 0.0, 0.0, -1.0, 0.0, 0.0, 0.0, 0.0, -1.0, 0.0, 0.0, -1.0, 0.0, 0.0, -1.0, 0.0, 0.0, -1.0, 0.0, 0.0, -1.0, 0.0, 0.0, -1.0])] * 3)])

# ---- objects
ob_tmpparent_002 = bpy.data.objects.new('tmpParent.002', None)
ob_tmpparent = bpy.data.objects.new('tmpParent', None)
ob_tmpparent_001 = bpy.data.objects.new('tmpParent.001', None)
ob_tmpparent_003 = bpy.data.objects.new('tmpParent.003', None)
ob_tmpparent_004 = bpy.data.objects.new('tmpParent.004', None)
ob_tmpparent_006 = bpy.data.objects.new('tmpParent.006', None)
ob_tmpparent_007 = bpy.data.objects.new('tmpParent.007', None)
ob_walldoor = bpy.data.objects.new('wallDoor', me_mesh_walldoor_002)
ob_tmpparent_008 = bpy.data.objects.new('tmpParent.008', None)
ob_tmpparent_009 = bpy.data.objects.new('tmpParent.009', None)
ob_camera = bpy.data.objects.new('Camera', cam_camera)
ob_tmpparent_005 = bpy.data.objects.new('tmpParent.005', None)

# ---- transforms, parenting, visibility, modifiers, constraints
ob_tmpparent_002.location = (0.0, 1.0, 0.0)
ob_tmpparent_002.rotation_mode = 'QUATERNION'
ob_tmpparent_002.rotation_quaternion = (1.0, 0.0, 0.0, 0.0)
ob_tmpparent_002.empty_display_size = 0.001
ob_tmpparent.location = (0.0, 0.0, 0.0)
ob_tmpparent.rotation_mode = 'QUATERNION'
ob_tmpparent.rotation_quaternion = (1.0, 0.0, 0.0, 0.0)
ob_tmpparent.empty_display_size = 0.001
ob_tmpparent_001.location = (0.0, 0.0, 0.0)
ob_tmpparent_001.rotation_mode = 'QUATERNION'
ob_tmpparent_001.rotation_quaternion = (1.0, 0.0, 0.0, 0.0)
ob_tmpparent_001.empty_display_size = 0.001
ob_tmpparent_003.location = (0.0, 0.0, 0.0)
ob_tmpparent_003.rotation_mode = 'QUATERNION'
ob_tmpparent_003.rotation_quaternion = (1.0, 0.0, 0.0, 0.0)
ob_tmpparent_003.empty_display_size = 0.001
ob_tmpparent_004.location = (0.0, 0.0, 0.0)
ob_tmpparent_004.rotation_mode = 'QUATERNION'
ob_tmpparent_004.rotation_quaternion = (1.0, 0.0, 0.0, 0.0)
ob_tmpparent_004.empty_display_size = 0.001
ob_tmpparent_006.location = (0.0, 0.0, 0.0)
ob_tmpparent_006.rotation_mode = 'QUATERNION'
ob_tmpparent_006.rotation_quaternion = (1.0, 0.0, 0.0, 0.0)
ob_tmpparent_006.empty_display_size = 0.001
ob_tmpparent_007.location = (0.0, 0.0, 0.0)
ob_tmpparent_007.rotation_mode = 'QUATERNION'
ob_tmpparent_007.rotation_quaternion = (1.0, 0.0, 0.0, 0.0)
ob_tmpparent_007.empty_display_size = 0.001
ob_walldoor.parent = ob_tmpparent_007
ob_walldoor.location = (0.0, 0.0, 0.0)
ob_walldoor.rotation_mode = 'QUATERNION'
ob_walldoor.rotation_quaternion = (1.0, 0.0, 0.0, 0.0)
ob_tmpparent_008.location = (0.0, 0.0, 0.0)
ob_tmpparent_008.rotation_mode = 'QUATERNION'
ob_tmpparent_008.rotation_quaternion = (1.0, 0.0, 0.0, 0.0)
ob_tmpparent_008.empty_display_size = 0.001
ob_tmpparent_009.location = (0.0, 0.0, 0.0)
ob_tmpparent_009.rotation_mode = 'QUATERNION'
ob_tmpparent_009.rotation_quaternion = (1.0, 0.0, 0.0, 0.0)
ob_tmpparent_009.empty_display_size = 0.001
ob_camera.location = (7.359, -6.926, 4.958)
ob_camera.rotation_euler = (1.109, 0.0, 0.8149)
ob_camera.lock_rotations_4d = False
ob_camera.empty_display_type = 'ARROWS'
ob_camera.color = (0.0, 0.0, 0.0, 0.0)
ob_camera.display_type = 'WIRE'
ob_camera.lineart.crease_threshold = 0.0
ob_tmpparent_005.location = (0.0, 1.0, 0.0)
ob_tmpparent_005.rotation_mode = 'QUATERNION'
ob_tmpparent_005.rotation_quaternion = (1.0, 0.0, 0.0, 0.0)
ob_tmpparent_005.empty_display_size = 0.001

# ---- collection membership
scene.collection.objects.link(ob_tmpparent_002)
scene.collection.objects.link(ob_tmpparent)
scene.collection.objects.link(ob_tmpparent_001)
scene.collection.objects.link(ob_tmpparent_003)
scene.collection.objects.link(ob_tmpparent_004)
scene.collection.objects.link(ob_tmpparent_006)
scene.collection.objects.link(ob_tmpparent_007)
scene.collection.objects.link(ob_walldoor)
scene.collection.objects.link(ob_tmpparent_008)
scene.collection.objects.link(ob_tmpparent_009)
col_collection.objects.link(ob_camera)
col_collection.objects.link(ob_tmpparent_005)

# ---- scene / render settings (as saved in the file)
scene.camera = ob_camera
scene.frame_start = 1; scene.frame_end = 250; scene.frame_set(1)
scene.render.engine = 'BLENDER_EEVEE_NEXT'
scene.cycles.sampling_pattern = 'TABULATED_SOBOL'
scene.cycles.use_light_tree = False
scene.view_settings.view_transform = 'Filmic'
bpy.context.view_layer.update()

# ---- added for rendering (the .blend has no usable light): sun
light_auto_sun = bpy.data.lights.new('AutoSun', 'SUN')
light_auto_sun.energy = 3.0
light_auto_sun.angle = 0.0523599
ob_auto_sun = bpy.data.objects.new('AutoSun', light_auto_sun)
scene.collection.objects.link(ob_auto_sun)
ob_auto_sun.rotation_euler = (0.872665, 0.174533, 0.523599)
bpy.context.view_layer.update()
